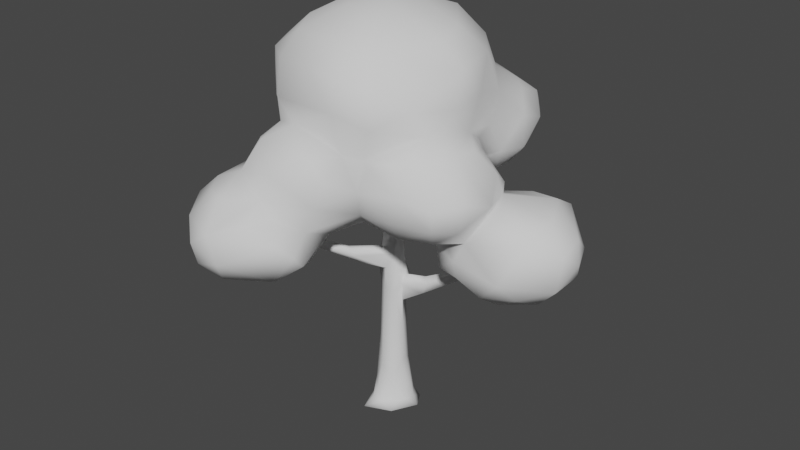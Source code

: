 # Source: tree-bushy.blend  (saved by Blender 2.80.75; exported with 4.5.12 LTS)
import bpy
from mathutils import Matrix  # noqa: F401  (used for matrix-valued properties, if any)

bpy.ops.wm.read_factory_settings(use_empty=True)
scene = bpy.context.scene
scene.name = 'Scene'

# ---- world
world_world = bpy.data.worlds.new('World'); scene.world = world_world
world_world.color = (0.05088, 0.05088, 0.05088)
world_world.use_sun_shadow = False
world_world.sun_shadow_jitter_overblur = 0.0

# ---- meshes
me_cylinder = bpy.data.meshes.new('Cylinder')
me_cylinder.from_pydata([(0.02956, 0.7438, -0.1496), (0.512, 0.4819, -0.1499), (0.2619, 0.498, 0.04858), (0.7348, 0.08638, -0.1499), (0.5355, 0.1712, 0.02946), (0.3853, -0.5681, -0.148), (0.5135, -0.1146, 0.04375), (0.1904, -0.3528, 0.6574), (-0.104, -0.5139, 0.3644), (-0.3204, -0.309, 0.5505), (-0.4064, 0.5427, -0.1497), (-0.06726, 0.3035, 2.9), (-0.289, -0.1868, 1.847), (0.3442, -0.0445, 3.013), (-0.236, 0.206, 2.963), (0.1834, 0.259, 5.869), (-0.06325, 0.2551, 5.88), (0.1943, 0.04382, 5.95), (0.06167, 0.0517, 8.555), (0.05806, -0.06435, 8.549), (-0.05772, -0.0546, 8.584), (-0.3671, -0.02291, 5.214), (-0.3457, 0.1239, 5.334), (0.1172, -0.2624, 5.102), (-0.2729, 0.2241, 5.211), (0.3919, -0.1468, 3.537), (-0.2447, 0.2369, 3.827), (0.04577, -0.3473, 3.969), (0.3372, 0.2927, 3.55), (-0.1052, -0.2664, 3.881), (-0.3455, -0.2109, 4.18), (0.9198, 0.1821, 3.377), (0.9639, 0.3091, 3.749), (2.779, 0.2821, 4.785), (-0.2786, -0.1518, 4.362), (-0.3121, 0.1207, 4.218), (0.009408, -0.3688, 4.438), (-0.1911, -0.2407, 4.482), (-0.4961, -1.011, 4.586), (-0.661, -0.8583, 4.52), (-1.545, -2.578, 5.406), (-0.1344, 0.3435, 4.234), (-1.756, 1.965, 5.033), (-1.321, 1.684, 4.742), (-0.2707, -0.06065, 4.89), (0.2512, -0.1585, 4.888), (-0.2867, 0.04388, 4.826), (0.1321, 0.2922, 4.047), (1.303, -0.5979, 6.096), (1.031, -0.4726, 5.886), (0.7533, -0.5227, 5.668), (1.548, -0.7557, 6.696), (-1.06, 0.4128, 5.638), (-1.815, 0.8868, 6.712), (-0.09673, 0.2181, 6.178), (0.3439, 1.08, 6.44), (0.2406, 1.072, 6.407), (0.4283, 1.719, 7.136), (-0.06231, 0.5947, 0.06082), (0.4083, -0.3245, 0.0536), (0.05849, -0.586, 0.04398), (-0.3023, -0.8559, -0.148), (-0.2294, -0.5878, 0.05123), (-0.4731, -0.2282, 0.01033), (-0.4223, -0.05985, 0.5171), (-0.6818, 0.1189, -0.1495), (-0.4152, 0.1529, 0.5281), (-0.4002, 0.3576, 0.03458), (-0.2299, 0.3926, 0.5187), (0.296, 0.2435, 1.131), (-0.06486, -0.3783, 1.104), (0.04068, 0.4552, 0.5471), (0.3474, -0.114, 1.113), (0.3599, 0.07427, 1.25), (0.2189, 0.2688, 2.315), (0.2167, 0.201, 3.283), (0.2882, 0.04549, 3.013), (0.3546, -0.06371, 2.301), (0.2107, -0.1127, 5.391), (0.07453, -0.2254, 5.319), (-0.1308, -0.1843, 5.718), (-0.2017, -0.01562, 5.704), (0.191, 0.08636, 5.46), (-0.2236, -0.1138, 5.304), (-0.2852, 0.08856, 3.377), (0.1569, -0.2357, 3.232), (0.07828, 0.1806, 5.415), (-0.162, 0.2841, 3.449), (-0.0558, -0.2782, 3.402), (0.1013, 0.1254, 6.885), (-0.05592, 0.06763, 8.533), (0.2395, 0.09346, 4.917), (-0.2178, 0.06818, 5.428), (-0.1167, 0.184, 5.444), (-0.1238, -0.2091, 4.776), (-0.01326, 0.2478, 4.91), (0.2587, -0.1588, 5.344), (0.2842, -0.1732, 3.768), (-0.6877, 0.5975, 4.415), (-0.6298, -0.9711, 4.614), (1.213, 0.363, 3.709), (-0.275, -0.1611, 3.465), (0.03396, 0.3169, 3.577), (0.3704, 0.04271, 3.744), (-0.1925, 0.427, 3.824), (1.043, 0.0004627, 3.698), (1.546, 0.1162, 4.077), (1.503, 0.2681, 4.093), (0.8891, 0.112, 3.811), (0.9101, 0.01301, 3.379), (2.527, 0.3995, 4.592), (2.905, 0.2919, 5.007), (2.95, 0.3917, 5.033), (2.657, 0.4232, 4.821), (2.062, 0.2192, 4.145), (0.2629, 0.1556, 3.91), (0.1686, -0.1837, 4.339), (-0.2294, 0.1366, 4.452), (-0.1646, -0.2331, 4.576), (0.3001, -0.02604, 3.896), (-0.3112, -0.02389, 4.197), (-0.2496, 0.1529, 4.334), (-0.4252, -0.9896, 4.395), (-0.4459, -0.8289, 4.169), (-0.612, -0.7788, 4.251), (-1.507, -2.46, 5.263), (-1.466, -2.243, 5.147), (-1.723, -2.704, 5.506), (-1.334, 1.381, 4.669), (-1.287, 1.439, 4.582), (-0.6824, 0.7268, 4.504), (-0.5977, 0.832, 4.475), (-0.6636, 0.6205, 4.125), (-0.5694, 0.7117, 4.071), (-0.2252, 0.5218, 4.021), (-1.705, 2.029, 5.018), (-1.601, 1.928, 5.014), (0.2841, 0.001449, 4.451), (-0.02836, 0.2779, 4.519), (0.6608, -0.3098, 5.537), (-0.9173, 0.2751, 5.568), (1.025, -0.7008, 5.831), (1.105, -0.5963, 5.732), (0.2848, 0.01467, 5.152), (0.2535, -0.01578, 4.887), (0.084, -0.1689, 4.839), (1.486, -0.8457, 6.67), (1.472, -0.748, 6.639), (1.402, -0.8308, 6.375), (-1.125, 0.5053, 5.986), (-0.6787, 0.2268, 5.525), (-0.7983, 0.4176, 5.508), (-0.2895, 0.1383, 4.92), (-1.791, 0.8891, 6.794), (-1.915, 1.004, 6.928), (-0.01137, 0.1568, 6.894), (0.1785, 0.1252, 6.14), (0.08606, 0.1566, 6.175), (0.223, 1.039, 6.585), (0.3668, 1.089, 6.592), (0.06666, 0.3304, 5.776), (0.1992, 0.3194, 6.126), (0.08447, 0.32, 6.163), (0.4828, 1.91, 7.48), (0.5329, 1.884, 7.449), (0.5065, 1.702, 7.165), (0.02713, -0.03378, -0.1509), (-7.246e-07, -1.118e-08, 8.761), (-0.4441, 0.1034, 0.009376)], [(63, 168), (67, 168)], [(0, 2, 1), (4, 3, 1), (59, 7, 60), (60, 61, 5), (8, 62, 60), (9, 63, 62), (62, 63, 61), (65, 168, 66, 67), (67, 10, 65), (68, 58, 67), (58, 0, 10), (73, 77, 72), (77, 76, 13), (70, 12, 9), (8, 7, 70), (4, 69, 73), (64, 12, 84), (88, 101, 12), (156, 89, 17), (96, 79, 23), (96, 78, 79), (79, 80, 94), (95, 93, 86), (93, 16, 160), (94, 83, 21), (89, 90, 18), (157, 54, 155), (80, 20, 83), (17, 19, 78), (78, 19, 79), (54, 81, 90), (86, 82, 91), (91, 82, 143), (23, 79, 94), (94, 140, 44), (21, 140, 94), (96, 50, 139), (46, 44, 52), (139, 49, 143), (103, 32, 28), (108, 107, 32), (84, 101, 26), (11, 102, 74), (14, 84, 87), (84, 26, 87), (88, 27, 29), (87, 26, 104), (87, 104, 102), (101, 29, 30), (32, 113, 100), (76, 31, 109), (109, 31, 114), (108, 106, 107), (28, 100, 75), (110, 113, 112), (109, 114, 33), (107, 113, 32), (111, 112, 113), (31, 110, 114), (114, 110, 33), (97, 119, 116), (30, 120, 101), (27, 97, 116), (102, 47, 28), (132, 129, 133), (34, 30, 39), (35, 132, 26), (98, 128, 35), (35, 128, 132), (29, 123, 124), (124, 123, 126), (116, 122, 27), (27, 122, 123), (125, 40, 127), (125, 127, 126), (38, 40, 122), (129, 135, 43), (130, 42, 98), (121, 131, 130), (121, 41, 131), (130, 131, 136), (41, 43, 136), (129, 42, 135), (115, 137, 119), (36, 116, 145), (5, 3, 6, 59), (35, 117, 121), (117, 46, 152), (145, 94, 118), (115, 91, 137), (47, 91, 115), (137, 91, 144), (121, 138, 41), (117, 152, 138), (50, 146, 147), (142, 48, 148), (143, 48, 144), (51, 146, 148), (142, 148, 141), (50, 147, 49), (49, 51, 48), (46, 52, 152), (22, 150, 21), (24, 152, 151), (53, 153, 154), (149, 153, 150), (140, 53, 52), (162, 158, 16), (15, 17, 82), (159, 165, 164), (156, 15, 161), (15, 55, 159), (160, 56, 55), (157, 162, 54), (0, 58, 2), (58, 71, 2), (1, 2, 4), (3, 4, 6), (66, 168, 65, 63, 64), (59, 6, 7), (59, 60, 5), (60, 7, 8), (60, 62, 61), (8, 9, 62), (63, 9, 64), (63, 65, 61), (71, 68, 11), (67, 66, 68), (10, 67, 58), (68, 71, 58), (0, 166, 10), (1, 166, 0), (3, 166, 1), (5, 166, 3), (61, 166, 5), (72, 6, 4, 73), (10, 166, 65), (66, 14, 68), (64, 9, 12), (9, 8, 70), (6, 72, 7), (2, 71, 69), (71, 11, 74), (71, 74, 69), (78, 96, 143, 82), (4, 2, 69), (85, 7, 72, 77), (82, 17, 78), (66, 64, 84), (12, 101, 84), (25, 85, 77, 13), (85, 88, 70, 7), (14, 66, 84), (74, 77, 73, 69), (75, 76, 77, 74), (83, 92, 22, 21), (11, 68, 14), (70, 88, 12), (89, 18, 17), (15, 82, 86, 160), (92, 83, 81), (93, 24, 22, 92), (81, 16, 93, 92), (89, 156, 157, 155), (95, 24, 93), (86, 93, 160), (94, 80, 83), (155, 54, 90), (81, 83, 20), (20, 80, 79, 19), (155, 90, 89), (97, 27, 85, 25), (90, 167, 18), (20, 167, 90), (19, 167, 20), (18, 167, 19), (19, 17, 18), (90, 81, 20), (152, 24, 95), (91, 47, 86), (145, 23, 94), (96, 23, 50), (44, 140, 52), (96, 139, 143), (139, 50, 49), (103, 108, 32), (102, 28, 75, 74), (109, 105, 25, 13), (88, 85, 27), (76, 75, 31), (75, 100, 31), (11, 87, 102), (11, 14, 87), (101, 88, 29), (100, 113, 110), (107, 106, 111), (105, 108, 103, 25), (13, 76, 109), (33, 111, 105, 109), (108, 105, 106), (28, 32, 100), (33, 112, 111), (33, 110, 112), (107, 111, 113), (106, 105, 111), (119, 97, 25, 103), (31, 100, 110), (120, 35, 26, 101), (103, 115, 119), (47, 102, 104, 134), (30, 34, 120), (115, 103, 28, 47), (134, 41, 47), (26, 132, 133), (132, 128, 129), (38, 36, 37, 99), (40, 38, 99, 127), (126, 123, 125), (39, 99, 37, 34), (30, 29, 124), (122, 116, 36, 38), (126, 127, 30, 124), (29, 27, 123), (99, 39, 127), (39, 30, 127), (40, 125, 123, 122), (98, 35, 121, 130), (130, 136, 42), (144, 45, 116, 137), (41, 134, 43), (104, 133, 134), (104, 26, 133), (133, 129, 43), (134, 133, 43), (135, 42, 136), (131, 41, 136), (43, 135, 136), (129, 128, 42), (98, 42, 128), (116, 119, 137), (117, 35, 120, 34), (44, 46, 117, 34), (86, 47, 138, 95), (145, 116, 45), (47, 41, 138), (118, 37, 36, 145), (94, 44, 34, 118), (121, 117, 138), (138, 152, 95), (34, 37, 118), (142, 141, 145, 45), (148, 48, 51), (91, 143, 144), (143, 49, 48), (148, 146, 50, 141), (45, 144, 142), (142, 144, 48), (23, 145, 141), (50, 23, 141), (146, 51, 147), (151, 150, 22, 24), (49, 147, 51), (153, 149, 154), (53, 154, 152, 52), (150, 151, 149), (21, 150, 140), (151, 152, 154), (53, 140, 150, 153), (149, 151, 154), (162, 157, 156, 161), (16, 81, 54), (54, 162, 16), (16, 158, 56), (160, 16, 56), (15, 156, 17), (159, 55, 165), (158, 159, 164), (159, 158, 162, 161), (164, 165, 57, 163), (161, 15, 159), (15, 160, 55), (57, 56, 158, 163), (158, 164, 163), (57, 165, 55, 56), (166, 61, 65)])
me_cylinder.polygons.foreach_set('use_smooth', [True] * 285)
_uv = me_cylinder.uv_layers.new(name='UVMap')
_uv.uv.foreach_set('vector', [0.9956, 0.5, 0.9188, 0.739, 0.8756, 0.5, 0.7969, 0.7414, 0.7741, 0.5, 0.8756, 0.5, 0.6441, 0.7396, 0.5868, 0.9475, 0.5185, 0.7396, 0.5185, 0.7396, 0.4453, 0.5, 0.6211, 0.5, 0.4658, 0.9167, 0.4319, 0.7396, 0.5185, 0.7396, 0.3669, 0.9441, 0.316, 0.6527, 0.4319, 0.7396, 0.4319, 0.7396, 0.316, 0.6527, 0.4453, 0.5, 0.222, 0.5392, 0.2106, 0.7392, 0.1992, 0.9392, 0.1368, 0.7396, 0.1368, 0.7396, 0.1053, 0.5, 0.222, 0.5392, 0.0877, 0.9362, 0.01901, 0.7396, 0.1368, 0.7396, 0.01901, 0.7396, 4.47e-08, 0.5, 0.1053, 0.5, 0.7778, 0.9945, 0.7093, 1.0, 0.6967, 0.9927, 0.7093, 1.0, 0.7481, 1.0, 0.6667, 1.0, 0.4644, 0.9927, 0.3452, 1.0, 0.3669, 0.9441, 0.4658, 0.9167, 0.5868, 0.9475, 0.4644, 0.9927, 0.7969, 0.7414, 0.8483, 0.9926, 0.7778, 0.9945, 0.2778, 0.9406, 0.3452, 1.0, 0.2047, 1.0, 0.4783, 1.0, 0.3516, 1.0, 0.3452, 1.0, 0.937, 1.0, 0.9052, 1.0, 0.8276, 1.0, 0.6608, 1.0, 0.5618, 1.0, 0.5488, 1.0, 0.6608, 1.0, 0.6899, 1.0, 0.5618, 1.0, 0.5618, 1.0, 0.4388, 1.0, 0.4193, 1.0, 0.02704, 1.0, 0.09752, 1.0, 4.47e-08, 1.0, 0.09752, 1.0, 0.1267, 1.0, 0.02015, 1.0, 0.4193, 1.0, 0.3174, 1.0, 0.3006, 1.0, 0.9052, 1.0, 1.0, 1.0, 0.876, 1.0, 0.02298, 1.0, 0.1117, 1.0, 0.0311, 1.0, 0.4388, 1.0, 0.3695, 1.0, 0.3174, 1.0, 0.8276, 1.0, 0.6402, 1.0, 0.6899, 1.0, 0.6899, 1.0, 0.6402, 1.0, 0.5618, 1.0, 0.1117, 1.0, 0.2247, 1.0, 0.1038, 1.0, 0.9568, 1.0, 0.8168, 1.0, 0.8148, 1.0, 0.8148, 1.0, 0.8168, 1.0, 0.7772, 1.0, 0.5488, 1.0, 0.5618, 1.0, 0.4193, 1.0, 0.4193, 1.0, 0.3277, 1.0, 0.3014, 1.0, 0.3006, 1.0, 0.3277, 1.0, 0.4193, 1.0, 0.6608, 1.0, 0.6018, 1.0, 0.6943, 1.0, 0.2024, 1.0, 0.3014, 1.0, 0.28, 1.0, 0.6943, 1.0, 0.7403, 1.0, 0.7772, 1.0, 0.7739, 1.0, 0.8633, 1.0, 0.9068, 1.0, 0.7547, 1.0, 0.8005, 1.0, 0.8633, 1.0, 0.2047, 1.0, 0.3516, 1.0, 0.1548, 1.0, 1.0, 1.0, 0.9749, 1.0, 0.8775, 1.0, 0.1297, 1.0, 0.2047, 1.0, 0.07447, 1.0, 0.2047, 1.0, 0.1548, 1.0, 0.07447, 1.0, 0.4783, 1.0, 0.5273, 1.0, 0.4444, 1.0, 0.07447, 1.0, 0.1548, 1.0, 0.02998, 1.0, 0.07447, 1.0, 0.02998, 1.0, 4.47e-08, 1.0, 0.3516, 1.0, 0.4285, 1.0, 0.3253, 1.0, 0.8633, 1.0, 0.8668, 1.0, 0.889, 1.0, 0.7481, 1.0, 0.8002, 1.0, 0.7042, 1.0, 0.7042, 1.0, 0.8002, 1.0, 0.7397, 1.0, 0.7547, 1.0, 0.7107, 1.0, 0.8005, 1.0, 0.9068, 1.0, 0.889, 1.0, 0.8558, 1.0, 0.8442, 1.0, 0.8668, 1.0, 0.7973, 1.0, 0.7042, 1.0, 0.7397, 1.0, 0.7532, 1.0, 0.8005, 1.0, 0.8668, 1.0, 0.8633, 1.0, 0.7187, 1.0, 0.7973, 1.0, 0.8668, 1.0, 0.8002, 1.0, 0.8442, 1.0, 0.7397, 1.0, 0.7397, 1.0, 0.8442, 1.0, 0.7532, 1.0, 0.6505, 1.0, 0.7224, 1.0, 0.6587, 1.0, 0.3333, 1.0, 0.2778, 1.0, 0.3516, 1.0, 0.5273, 1.0, 0.6505, 1.0, 0.6587, 1.0, 0.9749, 1.0, 0.9116, 1.0, 0.8889, 1.0, 0.1818, 1.0, 0.1193, 1.0, 0.09002, 1.0, 0.3182, 1.0, 0.3253, 1.0, 0.3494, 1.0, 0.2352, 1.0, 0.1818, 1.0, 0.1548, 1.0, 0.2064, 1.0, 0.2224, 1.0, 0.2352, 1.0, 0.2352, 1.0, 0.2224, 1.0, 0.1818, 1.0, 0.4285, 1.0, 0.4652, 1.0, 0.3585, 1.0, 0.3585, 1.0, 0.4652, 1.0, 0.3829, 1.0, 0.6587, 1.0, 0.5491, 1.0, 0.5273, 1.0, 0.5273, 1.0, 0.5491, 1.0, 0.4652, 1.0, 0.4514, 1.0, 0.4736, 1.0, 0.4626, 1.0, 0.4514, 1.0, 0.4626, 1.0, 0.3829, 1.0, 0.5072, 1.0, 0.4736, 1.0, 0.5491, 1.0, 0.1193, 1.0, 0.04398, 1.0, 0.01548, 1.0, 0.1457, 1.0, 0.1387, 1.0, 0.2064, 1.0, 0.1081, 1.0, 0.05556, 1.0, 0.1457, 1.0, 0.1081, 1.0, 4.47e-08, 1.0, 0.05556, 1.0, 0.1457, 1.0, 0.05556, 1.0, 0.08804, 1.0, 1.0, 1.0, 1.0, 1.0, 1.0, 1.0, 0.1193, 1.0, 0.1387, 1.0, 0.04398, 1.0, 0.8168, 1.0, 0.749, 1.0, 0.7224, 1.0, 0.5207, 1.0, 0.6587, 1.0, 0.543, 1.0, 0.6211, 0.5, 0.7741, 0.5, 0.721, 0.7487, 0.6441, 0.7396, 0.2352, 1.0, 0.1602, 1.0, 0.1081, 1.0, 0.1602, 1.0, 0.2024, 1.0, 0.1176, 1.0, 0.543, 1.0, 0.4193, 1.0, 0.4048, 1.0, 0.8162, 1.0, 0.8148, 1.0, 0.7778, 1.0, 0.9116, 1.0, 0.8148, 1.0, 0.8162, 1.0, 0.7778, 1.0, 0.8148, 1.0, 0.7778, 1.0, 0.1081, 1.0, 0.007423, 1.0, 4.47e-08, 1.0, 0.1602, 1.0, 0.1176, 1.0, 0.007423, 1.0, 0.6018, 1.0, 0.6046, 1.0, 0.6955, 1.0, 0.666, 1.0, 0.7483, 1.0, 0.6051, 1.0, 0.7772, 1.0, 0.7483, 1.0, 0.758, 1.0, 0.7067, 1.0, 0.6046, 1.0, 0.6051, 1.0, 0.666, 1.0, 0.6051, 1.0, 0.5627, 1.0, 0.6018, 1.0, 0.6955, 1.0, 0.7403, 1.0, 0.7403, 1.0, 0.7067, 1.0, 0.7483, 1.0, 0.2024, 1.0, 0.28, 1.0, 0.1176, 1.0, 0.2009, 1.0, 0.2388, 1.0, 0.3006, 1.0, 0.1067, 1.0, 0.1176, 1.0, 0.1237, 1.0, 0.2054, 1.0, 0.2241, 1.0, 0.2504, 1.0, 0.2228, 1.0, 0.2241, 1.0, 0.2388, 1.0, 0.3277, 1.0, 0.2054, 1.0, 0.28, 1.0, 0.03476, 1.0, 0.06095, 1.0, 0.1267, 1.0, 0.8859, 1.0, 0.8276, 1.0, 0.8168, 1.0, 0.9148, 1.0, 0.9361, 1.0, 0.9446, 1.0, 0.937, 1.0, 0.8859, 1.0, 0.93, 1.0, 0.8859, 1.0, 0.9213, 1.0, 0.9148, 1.0, 0.9777, 1.0, 1.0, 1.0, 0.9213, 1.0, 0.02298, 1.0, 0.03476, 1.0, 0.1288, 1.0, 0.9956, 0.5, 1.0, 0.7396, 0.9188, 0.739, 1.0, 0.7396, 0.9916, 0.9428, 0.9188, 0.739, 0.8756, 0.5, 0.9188, 0.739, 0.7969, 0.7414, 0.7741, 0.5, 0.7969, 0.7414, 0.721, 0.7487, 0.1992, 0.9392, 0.2106, 0.7392, 0.222, 0.5392, 0.316, 0.6527, 0.2778, 0.9406, 0.6441, 0.7396, 0.721, 0.7487, 0.5868, 0.9475, 0.6441, 0.7396, 0.5185, 0.7396, 0.6211, 0.5, 0.5185, 0.7396, 0.5868, 0.9475, 0.4658, 0.9167, 0.5185, 0.7396, 0.4319, 0.7396, 0.4453, 0.5, 0.4658, 0.9167, 0.3669, 0.9441, 0.4319, 0.7396, 0.316, 0.6527, 0.3669, 0.9441, 0.2778, 0.9406, 0.316, 0.6527, 0.222, 0.5392, 0.4453, 0.5, 4.47e-08, 0.9428, 0.0877, 0.9362, 0.03161, 1.0, 0.1368, 0.7396, 0.1992, 0.9392, 0.0877, 0.9362, 0.1053, 0.5, 0.1368, 0.7396, 0.01901, 0.7396, 0.0877, 0.9362, 4.47e-08, 0.9428, 0.01901, 0.7396, 0.756, 0.4878, 0.75, 0.25, 0.6038, 0.4368, 0.9141, 0.4168, 0.75, 0.25, 0.756, 0.4878, 0.9854, 0.2863, 0.75, 0.25, 0.9141, 0.4168, 0.9063, 0.08674, 0.75, 0.25, 0.9854, 0.2863, 0.6703, 0.02744, 0.75, 0.25, 0.9063, 0.08674, 0.6967, 0.9927, 0.721, 0.7487, 0.7969, 0.7414, 0.7778, 0.9945, 0.6038, 0.4368, 0.75, 0.25, 0.5164, 0.2916, 0.1992, 0.9392, 0.1297, 1.0, 0.0877, 0.9362, 0.2778, 0.9406, 0.3669, 0.9441, 0.3452, 1.0, 0.3669, 0.9441, 0.4658, 0.9167, 0.4644, 0.9927, 0.721, 0.7487, 0.6967, 0.9927, 0.5868, 0.9475, 0.9188, 0.739, 0.9916, 0.9428, 0.8483, 0.9926, 0.9916, 0.9428, 1.0, 1.0, 0.8775, 1.0, 0.9916, 0.9428, 0.8775, 1.0, 0.8483, 0.9926, 0.6899, 1.0, 0.6608, 1.0, 0.7772, 1.0, 0.8168, 1.0, 0.7969, 0.7414, 0.9188, 0.739, 0.8483, 0.9926, 0.551, 1.0, 0.5868, 0.9475, 0.6967, 0.9927, 0.7093, 1.0, 0.8168, 1.0, 0.8276, 1.0, 0.6899, 1.0, 0.1992, 0.9392, 0.2778, 0.9406, 0.2047, 1.0, 0.3452, 1.0, 0.3516, 1.0, 0.2047, 1.0, 0.6458, 1.0, 0.551, 1.0, 0.7093, 1.0, 0.6667, 1.0, 0.551, 1.0, 0.4783, 1.0, 0.4644, 0.9927, 0.5868, 0.9475, 0.1297, 1.0, 0.1992, 0.9392, 0.2047, 1.0, 0.8775, 1.0, 0.7093, 1.0, 0.7778, 0.9945, 0.8483, 0.9926, 0.8558, 1.0, 0.7481, 1.0, 0.7093, 1.0, 0.8775, 1.0, 0.3174, 1.0, 0.2024, 1.0, 0.2009, 1.0, 0.3006, 1.0, 0.03161, 1.0, 0.0877, 0.9362, 0.1297, 1.0, 0.4644, 0.9927, 0.4783, 1.0, 0.3452, 1.0, 0.9052, 1.0, 0.876, 1.0, 0.8276, 1.0, 0.8859, 1.0, 0.8168, 1.0, 0.9568, 1.0, 0.9777, 1.0, 0.2024, 1.0, 0.3174, 1.0, 0.2247, 1.0, 0.09752, 1.0, 0.1067, 1.0, 0.2009, 1.0, 0.2024, 1.0, 0.2247, 1.0, 0.1267, 1.0, 0.09752, 1.0, 0.2024, 1.0, 0.9052, 1.0, 0.937, 1.0, 1.0, 1.0, 1.0, 1.0, 0.02704, 1.0, 0.1067, 1.0, 0.09752, 1.0, 4.47e-08, 1.0, 0.09752, 1.0, 0.02015, 1.0, 0.4193, 1.0, 0.4388, 1.0, 0.3174, 1.0, 0.0311, 1.0, 0.1117, 1.0, 0.1038, 1.0, 0.2247, 1.0, 0.3174, 1.0, 0.3695, 1.0, 0.3695, 1.0, 0.4388, 1.0, 0.5618, 1.0, 0.6402, 1.0, 1.0, 1.0, 1.0, 1.0, 0.9052, 1.0, 0.6505, 1.0, 0.5273, 1.0, 0.551, 1.0, 0.6458, 1.0, 0.1315, 0.4272, 0.25, 0.25, 0.3998, 0.4018, 0.1089, 0.1211, 0.25, 0.25, 0.1315, 0.4272, 0.4151, 0.1147, 0.25, 0.25, 0.1089, 0.1211, 0.3998, 0.4018, 0.25, 0.25, 0.4151, 0.1147, 0.6402, 1.0, 0.8276, 1.0, 0.876, 1.0, 0.1038, 1.0, 0.2247, 1.0, 0.3695, 1.0, 0.1176, 1.0, 0.1067, 1.0, 0.02704, 1.0, 0.8148, 1.0, 0.9116, 1.0, 0.9568, 1.0, 0.543, 1.0, 0.5488, 1.0, 0.4193, 1.0, 0.6608, 1.0, 0.5488, 1.0, 0.6018, 1.0, 0.3014, 1.0, 0.3277, 1.0, 0.28, 1.0, 0.6608, 1.0, 0.6943, 1.0, 0.7772, 1.0, 0.6943, 1.0, 0.6018, 1.0, 0.7403, 1.0, 0.7739, 1.0, 0.7547, 1.0, 0.8633, 1.0, 0.9749, 1.0, 0.9068, 1.0, 0.8558, 1.0, 0.8775, 1.0, 0.7042, 1.0, 0.6728, 1.0, 0.6458, 1.0, 0.6667, 1.0, 0.4783, 1.0, 0.551, 1.0, 0.5273, 1.0, 0.7481, 1.0, 0.8558, 1.0, 0.8002, 1.0, 0.8558, 1.0, 0.889, 1.0, 0.8002, 1.0, 0.03161, 1.0, 0.07447, 1.0, 4.47e-08, 1.0, 0.03161, 1.0, 0.1297, 1.0, 0.07447, 1.0, 0.3516, 1.0, 0.4533, 1.0, 0.4285, 1.0, 0.889, 1.0, 0.8668, 1.0, 0.8442, 1.0, 0.8005, 1.0, 0.7107, 1.0, 0.7187, 1.0, 0.6728, 1.0, 0.7547, 1.0, 0.7739, 1.0, 0.6458, 1.0, 0.6667, 1.0, 0.7481, 1.0, 0.7042, 1.0, 0.7532, 1.0, 0.7187, 1.0, 0.6728, 1.0, 0.7042, 1.0, 0.7547, 1.0, 0.6728, 1.0, 0.7107, 1.0, 0.9068, 1.0, 0.8633, 1.0, 0.889, 1.0, 0.7532, 1.0, 0.7973, 1.0, 0.7187, 1.0, 0.7532, 1.0, 0.8442, 1.0, 0.7973, 1.0, 0.8005, 1.0, 0.7187, 1.0, 0.8668, 1.0, 0.7107, 1.0, 0.6728, 1.0, 0.7187, 1.0, 0.7224, 1.0, 0.6505, 1.0, 0.6458, 1.0, 0.7739, 1.0, 0.8002, 1.0, 0.889, 1.0, 0.8442, 1.0, 0.2778, 1.0, 0.2222, 1.0, 0.2222, 1.0, 0.3516, 1.0, 0.7739, 1.0, 0.8168, 1.0, 0.7224, 1.0, 0.9116, 1.0, 0.9749, 1.0, 1.0, 1.0, 1.0, 1.0, 0.3333, 1.0, 0.3333, 1.0, 0.2778, 1.0, 0.8168, 1.0, 0.7739, 1.0, 0.9068, 1.0, 0.9116, 1.0, 1.0, 1.0, 1.0, 1.0, 0.9116, 1.0, 0.1548, 1.0, 0.1818, 1.0, 0.09002, 1.0, 0.1818, 1.0, 0.2224, 1.0, 0.1193, 1.0, 0.5072, 1.0, 0.5207, 1.0, 0.4124, 1.0, 0.4145, 1.0, 0.4736, 1.0, 0.5072, 1.0, 0.4145, 1.0, 0.4626, 1.0, 0.3829, 1.0, 0.4652, 1.0, 0.4514, 1.0, 0.3494, 1.0, 0.4145, 1.0, 0.4124, 1.0, 0.3182, 1.0, 0.3253, 1.0, 0.4285, 1.0, 0.3585, 1.0, 0.5491, 1.0, 0.6587, 1.0, 0.5207, 1.0, 0.5072, 1.0, 0.3829, 1.0, 0.4626, 1.0, 0.3253, 1.0, 0.3585, 1.0, 0.4285, 1.0, 0.5273, 1.0, 0.4652, 1.0, 0.4145, 1.0, 0.3494, 1.0, 0.4626, 1.0, 0.3494, 1.0, 0.3253, 1.0, 0.4626, 1.0, 0.4736, 1.0, 0.4514, 1.0, 0.4652, 1.0, 0.5491, 1.0, 0.2064, 1.0, 0.2352, 1.0, 0.1081, 1.0, 0.1457, 1.0, 0.1457, 1.0, 0.08804, 1.0, 0.1387, 1.0, 0.758, 1.0, 0.6362, 1.0, 0.6587, 1.0, 0.749, 1.0, 1.0, 1.0, 1.0, 1.0, 1.0, 1.0, 0.02998, 1.0, 0.09002, 1.0, 4.47e-08, 1.0, 0.02998, 1.0, 0.1548, 1.0, 0.09002, 1.0, 0.09002, 1.0, 0.1193, 1.0, 0.01548, 1.0, 4.47e-08, 1.0, 0.09002, 1.0, 0.01548, 1.0, 0.04398, 1.0, 0.1387, 1.0, 0.08804, 1.0, 0.05556, 1.0, 4.47e-08, 1.0, 0.08804, 1.0, 1.0, 1.0, 1.0, 1.0, 1.0, 1.0, 0.1193, 1.0, 0.2224, 1.0, 0.1387, 1.0, 0.2064, 1.0, 0.1387, 1.0, 0.2224, 1.0, 0.6587, 1.0, 0.7224, 1.0, 0.749, 1.0, 0.1602, 1.0, 0.2352, 1.0, 0.2778, 1.0, 0.3182, 1.0, 0.3014, 1.0, 0.2024, 1.0, 0.1602, 1.0, 0.3182, 1.0, 0.9568, 1.0, 0.9116, 1.0, 1.0, 1.0, 1.0, 1.0, 0.543, 1.0, 0.6587, 1.0, 0.6362, 1.0, 0.9116, 1.0, 1.0, 1.0, 1.0, 1.0, 0.4048, 1.0, 0.4124, 1.0, 0.5207, 1.0, 0.543, 1.0, 0.4193, 1.0, 0.3014, 1.0, 0.3182, 1.0, 0.4048, 1.0, 0.1081, 1.0, 0.1602, 1.0, 0.007423, 1.0, 0.007423, 1.0, 0.1176, 1.0, 0.02704, 1.0, 0.3182, 1.0, 0.4124, 1.0, 0.4048, 1.0, 0.666, 1.0, 0.5627, 1.0, 0.543, 1.0, 0.6362, 1.0, 0.6051, 1.0, 0.7483, 1.0, 0.7067, 1.0, 0.8148, 1.0, 0.7772, 1.0, 0.758, 1.0, 0.7772, 1.0, 0.7403, 1.0, 0.7483, 1.0, 0.6051, 1.0, 0.6046, 1.0, 0.6018, 1.0, 0.5627, 1.0, 0.6362, 1.0, 0.758, 1.0, 0.666, 1.0, 0.666, 1.0, 0.758, 1.0, 0.7483, 1.0, 0.5488, 1.0, 0.543, 1.0, 0.5627, 1.0, 0.6018, 1.0, 0.5488, 1.0, 0.5627, 1.0, 0.6046, 1.0, 0.7067, 1.0, 0.6955, 1.0, 0.1237, 1.0, 0.2388, 1.0, 0.2009, 1.0, 0.1067, 1.0, 0.7403, 1.0, 0.6955, 1.0, 0.7067, 1.0, 0.2241, 1.0, 0.2228, 1.0, 0.2504, 1.0, 0.2054, 1.0, 0.2504, 1.0, 0.1176, 1.0, 0.28, 1.0, 0.2388, 1.0, 0.1237, 1.0, 0.2228, 1.0, 0.3006, 1.0, 0.2388, 1.0, 0.3277, 1.0, 0.1237, 1.0, 0.1176, 1.0, 0.2504, 1.0, 0.2054, 1.0, 0.3277, 1.0, 0.2388, 1.0, 0.2241, 1.0, 0.2228, 1.0, 0.1237, 1.0, 0.2504, 1.0, 1.0, 1.0, 1.0, 1.0, 0.937, 1.0, 0.93, 1.0, 0.1111, 1.0, 0.2247, 1.0, 0.1117, 1.0, 0.1288, 1.0, 0.03476, 1.0, 0.1267, 1.0, 0.1267, 1.0, 0.06095, 1.0, 0.03987, 1.0, 0.02015, 1.0, 0.1267, 1.0, 0.03987, 1.0, 0.8859, 1.0, 0.937, 1.0, 0.8276, 1.0, 0.9148, 1.0, 0.9213, 1.0, 0.9361, 1.0, 1.0, 1.0, 0.9148, 1.0, 0.9446, 1.0, 0.9148, 1.0, 1.0, 1.0, 1.0, 1.0, 0.93, 1.0, 0.9446, 1.0, 0.9361, 1.0, 1.0, 1.0, 1.0, 1.0, 0.93, 1.0, 0.8859, 1.0, 0.9148, 1.0, 0.8859, 1.0, 0.9777, 1.0, 0.9213, 1.0, 0.01344, 1.0, 0.03987, 1.0, 0.06095, 1.0, 0.02195, 1.0, 0.06095, 1.0, 4.47e-08, 1.0, 0.02195, 1.0, 1.0, 1.0, 0.9361, 1.0, 0.9213, 1.0, 1.0, 1.0, 0.75, 0.25, 0.4453, 0.5, 0.5164, 0.2916])
me_cylinder.use_remesh_preserve_volume = False
me_cylinder.use_remesh_preserve_attributes = False
me_cylinder.use_mirror_vertex_groups = False
me_cylinder.update()
me_icosphere = bpy.data.meshes.new('Icosphere')
me_icosphere.from_pydata([(-2.44, 0.7418, 0.9116), (-1.849, 2.127, 1.294), (-0.9265, 0.7608, 0.9427), (-2.718, 1.299, 1.745), (-1.022, 2.103, 1.776), (-0.83, 0.6306, 2.512), (-1.468, 2.169, 2.113), (-2.832, -0.6899, 0.5081), (-2.252, -1.184, 0.2973), (-3.345, -0.9757, 0.3912), (-1.593, -1.841, 1.302), (-3.915, -1.104, 1.257), (-2.249, -2.276, 1.891), (-3.925, -1.125, 3.133), (-0.6, -0.7803, 2.691), (-1.32, -1.87, 2.489), (-4.195, -0.8207, 2.634), (-2.27, 1.553, 2.547), (-1.537, -1.396, 3.571), (-2.485, 1.372, 3.359), (-1.885, -1.139, 3.962), (-3.425, -0.8246, 3.775), (-1.899, 0.9215, 3.826), (-4.656, 0.6184, 1.001), (-4.43, -2.471, 0.6048), (-3.333, -3.066, -0.4987), (-3.782, -3.275, 0.1475), (-4.348, -1.301, 0.4911), (-3.427, -0.9737, 0.3329), (-3.96, -1.731, 1.138), (-1.657, -0.4516, 0.3136), (-1.572, 0.1416, 0.9021), (-1.03, 0.2691, 1.339), (-3.141, 0.3016, -0.1404), (-4.28, 0.1419, 0.06187), (-3.754, 2.092, -0.2373), (-2.994, 1.847, 0.5573), (-3.912, 0.7657, -0.6849), (-3.163, 1.202, -0.5623), (-2.517, 1.06, 0.3863), (-3.517, 1.706, 1.334), (-0.6707, 0.8206, 0.4875), (0.03632, -0.9118, -0.5646), (1.18, -0.01237, 0.1155), (0.4273, -1.066, -0.09385), (-0.7259, -0.9489, -0.2389), (-0.9319, 0.6145, 0.1589), (0.3201, 1.138, 0.09434), (0.6666, -0.5467, 0.7785), (0.4194, 0.5039, 0.9026), (-0.08497, -0.2367, 1.123), (-2.625, 0.9203, 0.7064), (-2.871, 0.2749, 0.3909), (-2.19, -0.4803, 0.7671), (-3.601, -0.6719, 1.489), (-2.254, -1.804, 0.2344), (-2.601, -1.282, 0.02891), (-3.431, -2.455, 1.343), (-1.773, -1.955, 1.976), (-3.17, -1.811, 2.136), (-1.28, 1.16, 2.723), (-1.497, 0.9617, 0.6512), (-2.337, 1.911, 1.321), (-2.189, 2.082, 1.67), (-2.569, 1.73, 1.807), (-1.691, 0.5232, 0.7529), (-1.095, 0.3826, 1.171), (-1.966, 1.593, 0.8183), (-2.528, 1.373, 1.096), (-1.318, 2.142, 1.237), (-0.5855, 0.9841, 2.017), (-0.5754, 1.021, 1.385), (-2.263, 1.886, 2.165), (-0.8537, 1.307, 2.351), (-1.177, 1.612, 2.403), (-1.759, 1.839, 2.464), (-0.6716, 1.597, 1.754), (-0.9593, 1.905, 2.098), (-0.708, 0.5576, 1.428), (-1.47, 2.286, 1.623), (-0.971, 1.945, 1.29), (-2.626, 1.599, 1.489), (-0.9628, 1.207, 0.8991), (-1.376, 1.504, 0.8341), (-2.245, 1.196, 0.7343), (-1.687, -1.685, 0.7734), (-3.137, -0.6981, 0.7261), (-1.894, -2.246, 1.537), (-3.73, -1.102, 1.787), (-3.57, -1.874, 1.739), (-2.752, -1.929, 2.25), (-3.205, -2.218, 1.914), (-3.876, -1.377, 1.532), (-2.754, -2.539, 1.523), (-3.686, -0.8485, 0.86), (-2.001, -2.37, 1.056), (-2.599, -0.8419, 0.356), (-2.689, -0.4052, 0.8042), (-1.727, -1.885, 3.218), (-3.365, -1.564, 3.186), (-3.917, 0.4694, 3.254), (-1.939, 1.411, 3.135), (-3.266, -1.26, 3.618), (-2.245, -1.581, 3.729), (-3.812, 0.8233, 2.821), (-2.491, -1.827, 3.275), (-4.068, -0.704, 3.22), (-1.432, 1.055, 3.346), (-2.666, -0.7932, 4.074), (-2.801, 0.2698, 4.113), (-2.061, 0.1506, 4.134), (-1.193, 0.01289, 3.818), (-2.706, 0.6838, 3.956), (-2.241, 1.133, 3.709), (-3.258, 0.8729, 3.656), (-3.005, -0.1888, 4.105), (-3.584, 0.3547, 3.762), (-3.686, -0.2454, 3.615), (-2.145, -0.4433, 4.183), (-1.065, -0.5564, 3.7), (-0.9312, 0.4223, 3.314), (-2.948, 1.438, 2.699), (-3.363, 1.21, 3.013), (-4.289, -0.2777, 2.766), (-1.359, -1.664, 3.086), (-0.8995, -1.383, 2.785), (-0.6889, -0.5321, 3.287), (-3.989, -1.111, 2.24), (-1.917, -2.032, 2.695), (-0.6032, -0.1727, 2.825), (-2.617, 0.00477, 0.8207), (-3.804, -0.5583, 0.9062), (-4.712, 0.2831, 1.165), (-4.46, -0.2908, 1.149), (-4.538, 0.3073, 1.986), (-2.881, -0.4151, 0.7721), (-4.159, 1.308, 1.702), (-4.748, 0.5769, 1.579), (-3.572, 1.346, 1.91), (-4.211, 0.574, 2.253), (-4.259, 0.9682, 2.021), (-4.523, 1.02, 1.556), (-3.286, -0.4231, 0.7188), (-3.832, -1.473, -0.6353), (-2.83, -2.657, 1.057), (-3.826, -2.746, 0.9481), (-3.435, -2.946, 0.992), (-3.273, -2.066, -0.8009), (-3.854, -2.74, -0.5631), (-4.349, -1.964, -0.3696), (-3.248, -1.162, -0.3377), (-2.216, -2.602, 0.1199), (-3.651, -3.265, -0.2205), (-4.566, -2.088, 0.04766), (-4.044, -2.397, 1.02), (-4.283, -1.875, 0.7785), (-3.861, -1.004, 0.2732), (-4.524, -2.072, 0.4846), (-3.391, -3.284, 0.4561), (-2.859, -2.957, 0.6648), (-2.416, -2.798, 0.36), (-2.78, -1.338, -0.2908), (-3.011, -1.089, -0.02407), (-3.989, -1.16, -0.2484), (-4.299, -1.222, 0.02554), (-4.094, -2.996, 0.4638), (-4.418, -2.521, -0.2402), (-4.238, -2.866, 0.01466), (-3.188, -3.295, -0.06487), (-2.2, -2.437, -0.1051), (-2.665, -1.868, -0.5194), (-3.154, -1.599, -0.6972), (-4.012, -2.25, -0.6958), (-2.724, -2.549, -0.5715), (-3.357, -2.648, -0.7583), (-1.054, -1.14, 0.2476), (-0.5905, -1.294, 0.4369), (-1.038, -1.558, 0.4887), (-0.9744, -1.799, 0.901), (-1.85, -1.418, 0.4577), (0.1068, -0.7978, 1.2), (-0.9528, 0.2012, 0.7465), (-0.441, -0.9779, 1.985), (-0.8988, -1.647, 1.908), (-0.6118, -0.4271, 2.192), (-0.3586, -0.5985, 1.976), (-0.5599, -0.1276, 1.768), (-1.158, -1.493, 2.105), (-0.5696, -1.382, 1.926), (-0.08061, -0.4508, 1.613), (-0.1702, -0.0908, 1.274), (-0.8422, -1.883, 1.47), (-0.3283, -1.678, 1.288), (-0.006957, -1.337, 1.396), (-0.5875, 0.2109, 1.277), (-1.563, -0.08466, 0.5043), (-0.3436, -1.642, 0.8998), (-0.1053, -1.316, 0.8374), (-0.04984, -0.6176, 0.9636), (-2.127, -0.768, 0.4596), (-1.474, -1.035, 0.3488), (-3.633, 0.02878, -0.0494), (-3.095, 0.835, -0.4663), (-4.142, 1.786, -0.3461), (-3.16, 1.769, -0.2445), (-2.737, 0.5885, 0.1016), (-4.137, 2.226, 0.09925), (-2.713, 1.608, 0.2937), (-4.885, 1.44, 0.6468), (-3.639, 1.077, -0.7543), (-4.44, 0.4861, -0.3976), (-3.761, 1.706, -0.6066), (-4.968, 0.9644, 0.4156), (-3.649, 2.232, 0.7635), (-2.697, 1.2, 0.9532), (-4.358, 2.07, 0.6856), (-3.693, 2.311, 0.1785), (-4.794, 1.503, 0.005334), (-4.801, 1.097, -0.2395), (-4.807, 0.7219, -0.06549), (-2.63, 1.245, -0.1145), (-4.226, 1.492, -0.5543), (-4.372, 0.8978, -0.5704), (-3.525, 0.5364, -0.5416), (-0.4414, 0.1958, -0.9213), (-0.425, 0.6025, -0.7664), (-0.6053, 0.7809, -0.3392), (-0.756, 0.4573, 0.6714), (-0.1549, -1.095, 0.5274), (0.5779, -0.7683, -0.4585), (0.1505, 0.04562, -0.9656), (-0.3842, -0.565, -0.6982), (0.2503, 0.7005, -0.7455), (1.109, -0.3693, 0.3969), (1.03, 0.218, -0.2819), (-0.3118, -1.08, -0.2109), (0.1879, 1.061, -0.4558), (0.7791, -0.1948, 0.8762), (-0.1365, 0.6707, 0.7844), (1.076, 0.09061, 0.5271), (0.8526, 0.6852, 0.008771), (0.4137, 0.933, 0.613), (-0.05946, 1.064, 0.4718), (-0.3906, 1.022, 0.1868), (-1.111, 0.04628, -0.1014), (-0.3292, -1.144, 0.1352), (0.6542, -0.8341, 0.4588), (0.6053, 0.875, -0.3838), (-0.8983, 0.2998, -0.5353), (-0.9697, -0.7137, 0.01353), (-1.005, -0.4682, -0.3552), (1.067, -0.442, -0.263), (0.6783, 0.2102, -0.6883), (-0.5359, -0.1685, -0.8715), (0.6533, -0.2484, -0.7683), (0.06418, -0.4801, -0.9135), (-1.093, -0.2621, 0.1692), (-0.5939, -0.9437, 0.2971), (-1.007, -0.5128, 0.2141), (-3.283, -0.01808, 0.3202), (-3.869, -0.1258, 0.4611), (-3.015, 1.532, 1.057), (-2.496, 0.5673, 0.9084), (-3.783, 0.8736, 2.347), (-0.8143, 0.3898, 1.977), (-4.201, -0.004804, 2.244), (-3.403, 1.196, 2.35), (-2.232, -2.307, 0.4929), (-3.399, -0.6542, 1.116), (-2.56, 1.475, 2.143), (-2.583, 0.823, 0.9995), (-1.536, -1.736, 1.843), (-1.968, 0.06382, 0.8692), (-1.868, 1.436, 2.701), (-3.224, -1.799, 2.559), (-4.706, 0.03994, 1.58), (-2.921, 1.338, 1.682), (-2.598, -2.597, 0.7472), (-0.9046, 0.2227, 1.769), (-4.267, 1.405, 1.149), (-4.899, 1.036, 0.794), (-4.409, 0.1333, 0.6383), (-0.2413, -0.0366, 1.027), (-3.828, 1.667, 1.268), (-0.7952, -1.204, 2.31), (-4.116, -0.4004, 1.958), (-2.591, 0.356, 0.73), (-4.159, 0.3337, 2.575), (-2.689, 1.089, 1.281), (-3.883, -1.225, 0.7446)], [], [(1, 62, 63), (63, 62, 64), (75, 74, 6), (60, 74, 75), (273, 75, 17), (60, 75, 273), (72, 75, 6), (5, 73, 60), (71, 76, 70), (77, 76, 4), (77, 74, 73), (63, 79, 1), (5, 264, 70), (4, 79, 6), (81, 62, 68), (288, 68, 0), (66, 32, 31), (78, 66, 2), (71, 82, 80), (61, 83, 82), (67, 83, 61), (82, 83, 80), (84, 61, 65, 0), (80, 83, 69), (67, 62, 1), (65, 272, 0), (0, 272, 262), (61, 82, 2), (61, 2, 65), (267, 85, 95), (95, 85, 10), (86, 135, 7), (7, 135, 97), (59, 89, 91), (91, 90, 59), (90, 91, 12), (90, 12, 58), (29, 92, 11), (29, 89, 92), (57, 93, 91), (271, 58, 10), (9, 94, 86), (57, 89, 29), (93, 87, 12), (277, 95, 144), (267, 95, 277), (199, 96, 7), (8, 199, 179), (55, 8, 179), (56, 8, 55), (121, 266, 122), (269, 121, 17), (98, 18, 103), (13, 102, 21), (116, 100, 117), (110, 118, 111), (107, 22, 120), (113, 112, 22), (109, 112, 114), (114, 116, 109), (108, 115, 21), (115, 117, 21), (13, 21, 106), (118, 108, 20), (20, 108, 103), (98, 103, 105), (5, 120, 129), (121, 122, 19), (122, 114, 19), (117, 100, 123), (106, 123, 16), (123, 106, 117), (13, 106, 16), (13, 99, 102), (105, 274, 128), (98, 105, 128), (15, 124, 98), (98, 124, 18), (125, 124, 15), (126, 119, 18), (273, 101, 60), (101, 273, 17), (100, 104, 287), (127, 13, 16), (127, 88, 274), (98, 128, 15), (14, 129, 126), (132, 133, 275), (137, 132, 275), (266, 138, 263), (140, 139, 263), (137, 134, 140), (134, 137, 275), (276, 288, 214), (214, 288, 270), (279, 136, 283), (283, 136, 138), (141, 137, 140), (131, 54, 133), (133, 54, 285), (276, 40, 138), (141, 136, 279), (23, 141, 279), (281, 260, 133), (286, 52, 51), (260, 259, 142), (259, 135, 142), (149, 143, 172), (171, 147, 143), (149, 163, 143), (153, 157, 27), (163, 150, 143), (24, 145, 154), (157, 155, 27), (155, 157, 24), (289, 27, 29), (154, 57, 29), (155, 154, 29), (24, 154, 155), (145, 57, 154), (57, 145, 146), (164, 27, 156), (156, 27, 289), (165, 145, 24), (160, 159, 158), (159, 160, 277), (150, 162, 161), (162, 150, 28), (164, 163, 149), (165, 167, 26), (25, 152, 148), (158, 168, 160), (152, 168, 26), (25, 168, 152), (173, 168, 25), (160, 168, 151), (56, 170, 161), (171, 170, 147), (148, 174, 25), (172, 148, 166), (173, 170, 169), (147, 170, 173), (147, 173, 174), (174, 173, 25), (196, 176, 197), (257, 176, 175), (175, 200, 30), (200, 175, 177), (30, 258, 175), (196, 197, 193), (196, 178, 177), (191, 178, 196), (192, 196, 193), (196, 192, 191), (178, 85, 177), (10, 178, 191), (31, 181, 195), (182, 184, 284), (185, 184, 182), (184, 185, 186), (278, 186, 32), (184, 186, 278), (183, 187, 271), (284, 188, 182), (185, 182, 189), (50, 190, 189), (186, 194, 32), (10, 191, 271), (183, 191, 188), (271, 191, 183), (193, 182, 188), (32, 194, 181), (177, 85, 179), (180, 198, 50), (200, 199, 30), (179, 200, 177), (177, 176, 196), (202, 38, 220), (38, 209, 211), (201, 260, 34), (35, 203, 206), (204, 207, 220), (206, 216, 35), (279, 208, 280), (36, 213, 261), (261, 213, 40), (215, 283, 213), (283, 215, 279), (280, 23, 279), (207, 214, 39), (280, 208, 212), (23, 280, 212), (34, 260, 281), (216, 213, 36), (217, 208, 215), (218, 217, 221), (218, 219, 212), (23, 212, 281), (219, 210, 34), (201, 259, 260), (33, 259, 201), (52, 259, 33), (204, 211, 35), (211, 203, 35), (221, 222, 218), (210, 222, 37), (37, 223, 210), (223, 202, 33), (230, 224, 225), (248, 226, 225), (226, 248, 46), (235, 245, 45), (256, 244, 250), (225, 226, 236), (243, 226, 46), (247, 240, 234), (47, 240, 247), (234, 240, 43), (41, 227, 238), (49, 238, 282), (50, 49, 282), (43, 239, 233), (237, 239, 49), (49, 239, 241), (47, 242, 241), (238, 242, 41), (243, 242, 47), (41, 243, 46), (227, 46, 181), (45, 245, 249), (257, 245, 228), (233, 251, 43), (236, 232, 225), (244, 248, 250), (248, 244, 46), (256, 250, 249), (231, 45, 250), (229, 44, 42), (44, 229, 251), (234, 252, 247), (225, 232, 230), (42, 231, 255), (253, 231, 250), (254, 252, 251), (230, 252, 254), (230, 254, 255), (194, 282, 181), (190, 282, 194), (282, 190, 50), (181, 256, 195), (88, 54, 268), (286, 262, 130), (285, 123, 265), (16, 123, 285), (265, 123, 287), (90, 274, 59), (274, 90, 128), (270, 288, 0), (269, 64, 3), (53, 199, 7), (88, 89, 59), (94, 289, 11), (28, 94, 9), (289, 94, 28), (130, 53, 97), (130, 97, 135), (59, 274, 88), (276, 214, 261), (134, 265, 139), (162, 9, 56), (28, 9, 162), (267, 169, 55), (256, 258, 195), (195, 53, 31), (48, 198, 228), (127, 54, 88), (285, 127, 16), (15, 187, 284), (125, 284, 14), (138, 266, 276), (53, 272, 31), (56, 9, 7), (271, 15, 58), (187, 15, 271), (11, 289, 29), (128, 90, 58), (67, 61, 84), (76, 77, 73, 70), (0, 262, 270), (2, 71, 78), (4, 76, 80), (71, 80, 76), (60, 73, 74), (17, 75, 72), (70, 73, 5), (72, 6, 79, 63), (4, 6, 77), (6, 74, 77), (64, 72, 63), (78, 71, 70, 264), (278, 78, 264), (69, 79, 4, 80), (288, 3, 81, 68), (1, 79, 69), (64, 62, 81), (3, 64, 81), (78, 278, 32, 66), (67, 1, 69, 83), (2, 82, 71), (67, 84, 68, 62), (66, 31, 65, 2), (0, 68, 84), (31, 272, 65), (85, 267, 55, 179), (94, 11, 88, 268), (268, 135, 86), (88, 11, 92), (57, 144, 93), (12, 91, 93), (58, 12, 87), (95, 10, 87), (10, 58, 87), (121, 269, 276, 266), (268, 86, 94), (91, 89, 57), (144, 95, 93), (87, 93, 95), (199, 8, 96), (7, 9, 86), (22, 107, 101, 113), (20, 103, 18), (101, 19, 113), (126, 120, 111), (120, 22, 111), (110, 111, 22), (109, 110, 22, 112), (113, 19, 114, 112), (118, 110, 109), (115, 108, 118, 109), (100, 116, 114), (115, 109, 116, 117), (102, 105, 103, 108), (117, 106, 21), (21, 102, 108), (119, 111, 118, 20), (18, 119, 20), (120, 5, 60, 107), (126, 111, 119), (126, 129, 120), (19, 101, 17, 121), (60, 101, 107), (122, 104, 100, 114), (125, 126, 18, 124), (287, 123, 100), (105, 102, 99), (99, 274, 105), (14, 126, 125), (13, 127, 274, 99), (131, 142, 268, 54), (58, 15, 128), (286, 130, 52), (135, 259, 52, 130), (23, 281, 132), (133, 132, 281), (23, 132, 137), (270, 51, 214), (136, 140, 138), (263, 138, 140), (140, 134, 139), (138, 40, 283), (285, 275, 133), (261, 40, 276), (140, 136, 141), (137, 141, 23), (142, 135, 268), (131, 133, 260), (260, 142, 131), (153, 166, 24, 157), (172, 143, 147), (163, 156, 28, 150), (164, 156, 163), (165, 158, 146, 145), (57, 146, 144), (29, 27, 155), (289, 28, 156), (26, 158, 165), (144, 146, 158, 159), (277, 144, 159), (153, 27, 164, 149), (56, 161, 162), (166, 153, 149), (167, 165, 24, 166), (167, 166, 148, 152), (173, 169, 151, 168), (26, 167, 152), (26, 168, 158), (170, 56, 55, 169), (171, 150, 161, 170), (143, 150, 171), (176, 257, 228, 197), (166, 149, 172), (172, 174, 148), (172, 147, 174), (183, 188, 284, 187), (195, 258, 30), (10, 85, 178), (31, 32, 181), (189, 186, 185), (186, 189, 190, 194), (192, 193, 188, 191), (180, 189, 182, 193), (180, 197, 228, 198), (50, 189, 180), (193, 197, 180), (209, 37, 222, 221), (179, 199, 200), (175, 258, 257), (175, 176, 177), (205, 33, 202, 220), (211, 209, 221), (217, 215, 206, 203), (39, 205, 220), (221, 217, 203), (204, 216, 36, 207), (35, 216, 204), (206, 215, 213, 216), (52, 33, 205), (207, 36, 261, 214), (39, 220, 207), (279, 215, 208), (40, 213, 283), (51, 39, 214), (217, 218, 212, 208), (51, 52, 39), (205, 39, 52), (219, 34, 281, 212), (210, 219, 218), (201, 34, 210, 223), (38, 211, 204), (220, 38, 204), (211, 221, 203), (210, 218, 222), (33, 201, 223), (209, 38, 202, 223), (37, 209, 223), (44, 228, 245, 235), (248, 225, 224), (253, 224, 230), (42, 44, 235), (243, 47, 236, 226), (237, 48, 233, 239), (48, 228, 246), (181, 282, 227), (238, 227, 282), (48, 237, 50), (49, 50, 237), (240, 47, 241, 239), (43, 240, 239), (244, 256, 181, 46), (238, 49, 241), (238, 241, 242), (41, 242, 243), (41, 46, 227), (257, 258, 249, 245), (246, 44, 251, 233), (228, 44, 246), (231, 42, 235, 45), (48, 246, 233), (247, 232, 236), (47, 247, 236), (249, 250, 45), (229, 42, 255, 254), (251, 252, 234), (43, 251, 234), (230, 232, 252), (247, 252, 232), (248, 224, 253), (250, 248, 253), (253, 255, 231), (253, 230, 255), (251, 229, 254), (51, 270, 262, 286), (269, 17, 72, 64), (139, 265, 287), (104, 122, 266, 263), (92, 89, 88), (130, 262, 272), (184, 264, 5, 129), (263, 139, 287), (104, 263, 287), (134, 275, 285, 265), (129, 14, 184), (264, 184, 278), (160, 151, 267, 277), (195, 30, 199, 53), (151, 169, 267), (96, 8, 56, 7), (258, 256, 249), (48, 50, 198), (14, 284, 184), (285, 54, 127), (15, 284, 125), (276, 3, 288), (53, 130, 272), (269, 3, 276), (7, 97, 53)])
me_icosphere.polygons.foreach_set('use_smooth', [True] * 506)
_uv = me_icosphere.uv_layers.new(name='UVMap')
_uv.uv.foreach_set('vector', [0.379, 0.1449, 0.31, 0.1981, 0.3464, 0.2471, 0.3464, 0.2471, 0.31, 0.1981, 0.2589, 0.3003, 0.4541, 0.358, 0.5133, 0.3513, 0.4457, 0.3023, 0.5614, 0.4222, 0.5133, 0.3513, 0.4541, 0.358, 0.3509, 0.4246, 0.3837, 0.3667, 0.3274, 0.3905, 0.3773, 0.4488, 0.3837, 0.3667, 0.3509, 0.4246, 0.3327, 0.3321, 0.3837, 0.3667, 0.4457, 0.3023, 0.7384, 0.3303, 0.6227, 0.3504, 0.7047, 0.3937, 0.6352, 0.2054, 0.5719, 0.2566, 0.6538, 0.2909, 0.5198, 0.2852, 0.5719, 0.2566, 0.5017, 0.2402, 0.5198, 0.2852, 0.5133, 0.3513, 0.6227, 0.3504, 0.3464, 0.2471, 0.4345, 0.2392, 0.379, 0.1449, 0.7384, 0.3303, 0.764, 0.2905, 0.6538, 0.2909, 0.5017, 0.2402, 0.4345, 0.2392, 0.4457, 0.3023, 0.2513, 0.2302, 0.31, 0.1981, 0.2188, 0.1511, 0.1746, 0.2202, 0.2188, 0.1511, 0.13, 0.1126, 0.7718, 0.1814, 0.8197, 0.2213, 0.8506, 0.1917, 0.7134, 0.2147, 0.7718, 0.1814, 0.723, 0.1228, 0.6352, 0.2054, 0.5959, 0.127, 0.5164, 0.1941, 0.4793, 0.06933, 0.4674, 0.1029, 0.5026, 0.1148, 0.4194, 0.09866, 0.4674, 0.1029, 0.4793, 0.06933, 0.5026, 0.1148, 0.4674, 0.1029, 0.5164, 0.1941, 0.115, 0.0627, 0.06828, 0.03928, 0.04495, 0.08032, 0.13, 0.1126, 0.5164, 0.1941, 0.4674, 0.1029, 0.4616, 0.1901, 0.3134, 0.1077, 0.31, 0.1981, 0.379, 0.1449, 0.04495, 0.08032, 0.008223, 0.1535, 0.13, 0.1126, 0.13, 0.1126, 0.008223, 0.1535, 0.1164, 0.1786, 0.6364, 0.07873, 0.5959, 0.127, 0.6675, 0.1192, 0.7975, 0.05285, 0.723, 0.1228, 0.8415, 0.09117, 0.7161, 0.1338, 0.6254, 0.2086, 0.7684, 0.1701, 0.7684, 0.1701, 0.6254, 0.2086, 0.6334, 0.2353, 0.3328, 0.1421, 0.3824, 0.2277, 0.3615, 0.1111, 0.3615, 0.1111, 0.3824, 0.2277, 0.4244, 0.2247, 0.1683, 0.3642, 0.1446, 0.3166, 0.1134, 0.3324, 0.9381, 0.3374, 0.9062, 0.4349, 0.9394, 0.4015, 0.9062, 0.4349, 0.9381, 0.3374, 0.8101, 0.3514, 0.742, 0.4351, 0.7564, 0.353, 0.6571, 0.3419, 0.1473, 0.2032, 0.1991, 0.279, 0.2324, 0.2406, 0.1473, 0.2032, 0.1446, 0.3166, 0.1991, 0.279, 0.9398, 0.2332, 0.8737, 0.2875, 0.9381, 0.3374, 0.6215, 0.268, 0.6571, 0.3419, 0.6334, 0.2353, 0.27, 0.1015, 0.2742, 0.2301, 0.3328, 0.1421, 0.05955, 0.2325, 0.1446, 0.3166, 0.1473, 0.2032, 0.8737, 0.2875, 0.7535, 0.2733, 0.8101, 0.3514, 0.8701, 0.1783, 0.7684, 0.1701, 0.9018, 0.2099, 0.8229, 0.1234, 0.7684, 0.1701, 0.8701, 0.1783, 0.5477, 0.1731, 0.4471, 0.1005, 0.3615, 0.1111, 0.6057, 0.0866, 0.5477, 0.1731, 0.6053, 0.1875, 0.6855, 0.0864, 0.6057, 0.0866, 0.6053, 0.1875, 0.6461, 0.02316, 0.6057, 0.0866, 0.6855, 0.0864, 0.3682, 0.2473, 0.32, 0.1761, 0.3234, 0.2683, 0.412, 0.1852, 0.3682, 0.2473, 0.4329, 0.2143, 0.8036, 0.3004, 0.7623, 0.3295, 0.7955, 0.3576, 0.9848, 0.3149, 0.9489, 0.338, 0.9682, 0.3678, 0.2291, 0.3487, 0.2438, 0.302, 0.1763, 0.3424, 0.538, 0.4203, 0.5574, 0.4517, 0.5882, 0.3598, 0.5069, 0.2992, 0.5031, 0.3601, 0.5764, 0.2983, 0.4133, 0.3474, 0.3636, 0.3793, 0.4091, 0.3937, 0.3446, 0.4155, 0.3636, 0.3793, 0.3227, 0.3373, 0.3227, 0.3373, 0.2955, 0.3576, 0.3446, 0.4155, 0.1591, 0.433, 0.1818, 0.4118, 0.1297, 0.363, 0.1818, 0.4118, 0.1763, 0.3424, 0.1297, 0.363, 0.1011, 0.2782, 0.1297, 0.363, 0.1438, 0.2874, 0.8947, 0.4474, 0.914, 0.4082, 0.8636, 0.3937, 0.8636, 0.3937, 0.914, 0.4082, 0.8591, 0.3473, 0.8036, 0.3004, 0.8591, 0.3473, 0.8751, 0.3021, 0.5655, 0.202, 0.5764, 0.2983, 0.6319, 0.2617, 0.3682, 0.2473, 0.3234, 0.2683, 0.4018, 0.3054, 0.3234, 0.2683, 0.3227, 0.3373, 0.4018, 0.3054, 0.1763, 0.3424, 0.2438, 0.302, 0.1831, 0.245, 0.1438, 0.2874, 0.1831, 0.245, 0.1356, 0.2356, 0.1831, 0.245, 0.1438, 0.2874, 0.1763, 0.3424, 0.1011, 0.2782, 0.1438, 0.2874, 0.1356, 0.2356, 0.9848, 0.3149, 0.9519, 0.2834, 0.9489, 0.338, 0.8751, 0.3021, 0.9414, 0.2431, 0.8279, 0.2512, 0.8036, 0.3004, 0.8751, 0.3021, 0.8279, 0.2512, 0.7806, 0.2155, 0.7668, 0.2859, 0.8036, 0.3004, 0.8036, 0.3004, 0.7668, 0.2859, 0.7623, 0.3295, 0.7273, 0.2473, 0.7668, 0.2859, 0.7806, 0.2155, 0.6634, 0.2971, 0.6833, 0.3355, 0.7623, 0.3295, 0.4707, 0.226, 0.454, 0.2993, 0.5097, 0.2215, 0.454, 0.2993, 0.4707, 0.226, 0.4329, 0.2143, 0.2438, 0.302, 0.277, 0.2617, 0.2321, 0.2127, 0.1035, 0.209, 0.1011, 0.2782, 0.1356, 0.2356, 0.1035, 0.209, 0.08167, 0.1452, 0.04728, 0.2251, 0.8036, 0.3004, 0.8279, 0.2512, 0.7806, 0.2155, 0.6807, 0.2386, 0.6319, 0.2617, 0.6634, 0.2971, 0.1584, 0.2076, 0.07565, 0.2256, 0.1019, 0.2938, 0.1854, 0.2709, 0.1584, 0.2076, 0.1019, 0.2938, 0.3979, 0.3904, 0.403, 0.3524, 0.3583, 0.4027, 0.2339, 0.3513, 0.1835, 0.3873, 0.2273, 0.3937, 0.1854, 0.2709, 0.154, 0.35, 0.2339, 0.3513, 0.154, 0.35, 0.1854, 0.2709, 0.1019, 0.2938, 0.5318, 0.3108, 0.5665, 0.2779, 0.5073, 0.178, 0.5073, 0.178, 0.5665, 0.2779, 0.6012, 0.2447, 0.322, 0.2013, 0.3034, 0.2862, 0.3669, 0.2117, 0.3669, 0.2117, 0.3034, 0.2862, 0.403, 0.3524, 0.2481, 0.2563, 0.1854, 0.2709, 0.2339, 0.3513, 0.8982, 0.1718, 0.8549, 0.2598, 0.9557, 0.2627, 0.9557, 0.2627, 0.8549, 0.2598, 0.9085, 0.3233, 0.5318, 0.3108, 0.4041, 0.2088, 0.403, 0.3524, 0.2481, 0.2563, 0.3034, 0.2862, 0.322, 0.2013, 0.2211, 0.1608, 0.2481, 0.2563, 0.322, 0.2013, 0.1338, 0.1216, 0.07262, 0.07225, 0.07565, 0.2256, 0.6378, 0.1608, 0.6427, 0.09679, 0.5741, 0.1295, 0.8534, 0.07895, 0.8187, 0.0616, 0.8197, 0.1513, 0.8187, 0.0616, 0.7621, 0.2071, 0.8197, 0.1513, 0.2044, 0.1351, 0.3198, 0.1021, 0.2618, 0.04716, 0.4597, 0.1089, 0.4699, 0.05668, 0.4168, 0.1046, 0.2044, 0.1351, 0.3241, 0.1754, 0.3198, 0.1021, 0.1792, 0.2203, 0.1818, 0.2808, 0.2975, 0.2962, 0.3241, 0.1754, 0.4144, 0.1584, 0.3198, 0.1021, 0.9773, 0.3149, 0.927, 0.3542, 0.9675, 0.3652, 0.1818, 0.2808, 0.2116, 0.3366, 0.2975, 0.2962, 0.2116, 0.3366, 0.1818, 0.2808, 0.1337, 0.2804, 0.3764, 0.3359, 0.2975, 0.2962, 0.3506, 0.3886, 0.1519, 0.3682, 0.1959, 0.4291, 0.2232, 0.386, 0.2116, 0.3366, 0.1519, 0.3682, 0.2232, 0.386, 0.1337, 0.2804, 0.1519, 0.3682, 0.2116, 0.3366, 0.927, 0.3542, 0.9057, 0.4444, 0.9675, 0.3652, 0.9057, 0.4444, 0.927, 0.3542, 0.8624, 0.3703, 0.294, 0.2329, 0.2975, 0.2962, 0.3554, 0.2578, 0.3554, 0.2578, 0.2975, 0.2962, 0.3764, 0.3359, 0.9327, 0.2855, 0.927, 0.3542, 0.9773, 0.3149, 0.729, 0.2531, 0.777, 0.2977, 0.8619, 0.2716, 0.777, 0.2977, 0.729, 0.2531, 0.6976, 0.3398, 0.4144, 0.1584, 0.4578, 0.2099, 0.4999, 0.1726, 0.4578, 0.2099, 0.4144, 0.1584, 0.4118, 0.2598, 0.294, 0.2329, 0.3241, 0.1754, 0.2044, 0.1351, 0.09694, 0.2644, 0.1013, 0.2059, 0.05313, 0.2362, 0.01889, 0.151, 0.03357, 0.1931, 0.06796, 0.1253, 0.8619, 0.2716, 0.837, 0.2105, 0.729, 0.2531, 0.8875, 0.196, 0.837, 0.2105, 0.9166, 0.2362, 0.8671, 0.151, 0.837, 0.2105, 0.8875, 0.196, 0.752, 0.1289, 0.837, 0.2105, 0.8671, 0.151, 0.729, 0.2531, 0.837, 0.2105, 0.6969, 0.2312, 0.5251, 0.2543, 0.5938, 0.1361, 0.4999, 0.1726, 0.4597, 0.1089, 0.4987, 0.1181, 0.4699, 0.05668, 0.06796, 0.1253, 0.03631, 0.1011, 0.01889, 0.151, 0.1001, 0.08437, 0.06796, 0.1253, 0.1479, 0.1706, 0.6598, 0.1148, 0.5938, 0.1361, 0.6708, 0.205, 0.6364, 0.07873, 0.5938, 0.1361, 0.6598, 0.1148, 0.7931, 0.06911, 0.752, 0.1289, 0.8326, 0.09592, 0.8326, 0.09592, 0.752, 0.1289, 0.8671, 0.151, 0.7513, 0.1843, 0.6945, 0.1053, 0.6752, 0.1759, 0.626, 0.09485, 0.6945, 0.1053, 0.6676, 0.06374, 0.07392, 0.03142, 0.08418, 0.07247, 0.129, 0.07414, 0.08418, 0.07247, 0.07392, 0.03142, 0.04002, 0.1179, 0.2702, 0.1062, 0.3083, 0.05667, 0.2727, 0.0, 0.7513, 0.1843, 0.6752, 0.1759, 0.6989, 0.2544, 0.7513, 0.1843, 0.8384, 0.1749, 0.8342, 0.1185, 0.8325, 0.2709, 0.8384, 0.1749, 0.7513, 0.1843, 0.7572, 0.2551, 0.7513, 0.1843, 0.6989, 0.2544, 0.7513, 0.1843, 0.7572, 0.2551, 0.8325, 0.2709, 0.8384, 0.1749, 0.9193, 0.1769, 0.8342, 0.1185, 0.9508, 0.23, 0.8384, 0.1749, 0.8325, 0.2709, 0.3092, 0.2505, 0.4779, 0.144, 0.3256, 0.1401, 0.5737, 0.4192, 0.5089, 0.3973, 0.5524, 0.4603, 0.5799, 0.3615, 0.5089, 0.3973, 0.5737, 0.4192, 0.5089, 0.3973, 0.5799, 0.3615, 0.5212, 0.336, 0.468, 0.3409, 0.5212, 0.336, 0.4252, 0.3074, 0.5089, 0.3973, 0.5212, 0.336, 0.468, 0.3409, 0.849, 0.3378, 0.915, 0.3811, 0.9658, 0.3086, 0.7468, 0.4329, 0.7524, 0.3694, 0.6936, 0.3746, 0.6374, 0.3567, 0.6936, 0.3746, 0.5967, 0.2947, 0.5561, 0.1792, 0.5434, 0.221, 0.5967, 0.2947, 0.5212, 0.336, 0.489, 0.2462, 0.4252, 0.3074, 0.9508, 0.23, 0.8325, 0.2709, 0.9658, 0.3086, 0.849, 0.3378, 0.8325, 0.2709, 0.7524, 0.3694, 0.9658, 0.3086, 0.8325, 0.2709, 0.849, 0.3378, 0.6989, 0.2544, 0.6936, 0.3746, 0.7524, 0.3694, 0.4252, 0.3074, 0.489, 0.2462, 0.4779, 0.144, 0.04002, 0.1179, 0.07553, 0.2064, 0.09767, 0.1838, 0.6288, 0.2464, 0.5764, 0.153, 0.5561, 0.1792, 0.08418, 0.07247, 0.1527, 0.1701, 0.129, 0.07414, 0.09767, 0.1838, 0.08418, 0.07247, 0.04002, 0.1179, 0.8342, 0.1185, 0.7829, 0.09276, 0.7513, 0.1843, 0.6815, 0.1238, 0.6225, 0.1002, 0.621, 0.1896, 0.5303, 0.1002, 0.4609, 0.04562, 0.4253, 0.1049, 0.8407, 0.1997, 0.8694, 0.2658, 0.9258, 0.1993, 0.3957, 0.1312, 0.3251, 0.1266, 0.3645, 0.2344, 0.4977, 0.1592, 0.5645, 0.2472, 0.621, 0.1896, 0.3645, 0.2344, 0.4145, 0.2323, 0.3957, 0.1312, 0.2101, 0.3791, 0.2278, 0.2776, 0.1816, 0.2944, 0.5007, 0.3206, 0.4136, 0.2941, 0.436, 0.3491, 0.436, 0.3491, 0.4136, 0.2941, 0.3986, 0.3941, 0.3187, 0.2996, 0.3657, 0.4079, 0.4136, 0.2941, 0.3657, 0.4079, 0.3359, 0.2967, 0.3382, 0.3932, 0.1816, 0.2944, 0.1219, 0.339, 0.2101, 0.3791, 0.5645, 0.2472, 0.5961, 0.341, 0.6463, 0.2724, 0.1816, 0.2944, 0.2278, 0.2776, 0.1621, 0.2502, 0.1219, 0.339, 0.1816, 0.2944, 0.1621, 0.2502, 0.9258, 0.1993, 0.8694, 0.2658, 0.9366, 0.2876, 0.4145, 0.2323, 0.4136, 0.2941, 0.5007, 0.3206, 0.2443, 0.2058, 0.2278, 0.2776, 0.3187, 0.2996, 0.1936, 0.1644, 0.2443, 0.2058, 0.2793, 0.08635, 0.1936, 0.1644, 0.1342, 0.1934, 0.1621, 0.2502, 0.1219, 0.339, 0.1621, 0.2502, 0.07251, 0.2711, 0.1342, 0.1934, 0.09375, 0.142, 0.04692, 0.1979, 0.8407, 0.1997, 0.8157, 0.2648, 0.8694, 0.2658, 0.7547, 0.1535, 0.8157, 0.2648, 0.8407, 0.1997, 0.7555, 0.2779, 0.8157, 0.2648, 0.7547, 0.1535, 0.4977, 0.1592, 0.4253, 0.1049, 0.3957, 0.1312, 0.3564, 0.1076, 0.3251, 0.1266, 0.3957, 0.1312, 0.1364, 0.07873, 0.1077, 0.09094, 0.1384, 0.1156, 0.09375, 0.142, 0.1077, 0.09094, 0.07212, 0.07314, 0.8453, 0.07314, 0.8122, 0.1051, 0.8871, 0.1237, 0.8122, 0.1051, 0.7702, 0.1148, 0.7547, 0.1535, 0.4722, 0.05969, 0.4244, 0.05716, 0.4168, 0.1046, 0.2272, 0.1484, 0.3095, 0.1688, 0.316, 0.1113, 0.3095, 0.1688, 0.2272, 0.1484, 0.2429, 0.274, 0.902, 0.2047, 0.9208, 0.2779, 0.9454, 0.2337, 0.1244, 0.2953, 0.1873, 0.2271, 0.1302, 0.194, 0.316, 0.1113, 0.3095, 0.1688, 0.42, 0.1735, 0.3488, 0.2578, 0.3095, 0.1688, 0.2429, 0.274, 0.4852, 0.1824, 0.5331, 0.2184, 0.5934, 0.1876, 0.4508, 0.2428, 0.5331, 0.2184, 0.4852, 0.1824, 0.5934, 0.1876, 0.5331, 0.2184, 0.6251, 0.239, 0.3036, 0.2884, 0.2331, 0.3384, 0.2624, 0.3714, 0.5349, 0.3722, 0.4319, 0.3592, 0.5455, 0.4724, 0.7393, 0.4262, 0.6946, 0.4062, 0.7273, 0.4724, 0.6251, 0.239, 0.6083, 0.2961, 0.6692, 0.2762, 0.6248, 0.3387, 0.6083, 0.2961, 0.5349, 0.3722, 0.5349, 0.3722, 0.6083, 0.2961, 0.4849, 0.3106, 0.4508, 0.2428, 0.4027, 0.2945, 0.4849, 0.3106, 0.4319, 0.3592, 0.4027, 0.2945, 0.3036, 0.2884, 0.3488, 0.2578, 0.4027, 0.2945, 0.4508, 0.2428, 0.3036, 0.2884, 0.3488, 0.2578, 0.2429, 0.274, 0.2331, 0.3384, 0.2429, 0.274, 0.1429, 0.3379, 0.9454, 0.2337, 0.9208, 0.2779, 0.9718, 0.2678, 0.9672, 0.3186, 0.9208, 0.2779, 0.9289, 0.337, 0.6692, 0.2762, 0.6855, 0.197, 0.6251, 0.239, 0.42, 0.1735, 0.4219, 0.1359, 0.316, 0.1113, 0.1873, 0.2271, 0.2272, 0.1484, 0.1302, 0.194, 0.2272, 0.1484, 0.1873, 0.2271, 0.2429, 0.274, 0.1244, 0.2953, 0.1302, 0.194, 0.08901, 0.2527, 0.06783, 0.1185, 0.05794, 0.2158, 0.1302, 0.194, 0.772, 0.1766, 0.8102, 0.2289, 0.8746, 0.151, 0.8102, 0.2289, 0.772, 0.1766, 0.6855, 0.197, 0.5934, 0.1876, 0.5957, 0.1297, 0.4852, 0.1824, 0.4168, 0.1046, 0.4547, 0.127, 0.4722, 0.05969, 0.01889, 0.151, 0.06783, 0.1185, 0.03631, 0.1011, 0.09694, 0.08736, 0.06783, 0.1185, 0.1302, 0.194, 0.6598, 0.1148, 0.5957, 0.1297, 0.6855, 0.197, 0.6364, 0.07873, 0.5957, 0.1297, 0.6598, 0.1148, 0.7928, 0.06932, 0.7383, 0.1192, 0.8304, 0.09455, 0.489, 0.2462, 0.5159, 0.1598, 0.4779, 0.144, 0.5434, 0.221, 0.5159, 0.1598, 0.489, 0.2462, 0.5159, 0.1598, 0.5434, 0.221, 0.5561, 0.1792, 0.4779, 0.144, 0.4764, 0.1032, 0.4199, 0.106, 0.08167, 0.1452, 0.1352, 0.1124, 0.1118, 0.09414, 0.6378, 0.1608, 0.6468, 0.2153, 0.6968, 0.1872, 0.1739, 0.1548, 0.1831, 0.245, 0.2006, 0.1814, 0.1356, 0.2356, 0.1831, 0.245, 0.1739, 0.1548, 0.2006, 0.1814, 0.1831, 0.245, 0.2321, 0.2127, 0.8947, 0.1872, 0.9414, 0.2431, 0.9284, 0.2122, 0.9414, 0.2431, 0.8947, 0.1872, 0.8279, 0.2512, 0.145, 0.1843, 0.1746, 0.2202, 0.13, 0.1126, 0.2118, 0.3209, 0.2589, 0.3003, 0.1957, 0.2695, 0.4997, 0.2207, 0.5477, 0.1731, 0.3615, 0.1111, 0.2575, 0.3216, 0.1446, 0.3166, 0.1683, 0.3642, 0.2742, 0.2301, 0.2003, 0.1679, 0.2324, 0.2406, 0.2314, 0.143, 0.2742, 0.2301, 0.27, 0.1015, 0.2003, 0.1679, 0.2742, 0.2301, 0.2314, 0.143, 0.8182, 0.0, 0.822, 0.05117, 0.8377, 0.03389, 0.2897, 0.04239, 0.2618, 0.02254, 0.2554, 0.0437, 0.04127, 0.18, 0.04728, 0.2251, 0.08167, 0.1452, 0.5318, 0.3108, 0.5073, 0.178, 0.4555, 0.1938, 0.9653, 0.3549, 0.9287, 0.3617, 0.9428, 0.4012, 0.4578, 0.2099, 0.4527, 0.2776, 0.5251, 0.2543, 0.4118, 0.2598, 0.4527, 0.2776, 0.4578, 0.2099, 0.6395, 0.2991, 0.6708, 0.205, 0.5849, 0.2654, 0.4764, 0.1032, 0.4628, 0.06192, 0.4199, 0.106, 0.3256, 0.1401, 0.2103, 0.2263, 0.3092, 0.2505, 0.8675, 0.387, 0.9427, 0.3683, 0.9289, 0.337, 0.1035, 0.209, 0.1352, 0.1124, 0.08167, 0.1452, 0.1739, 0.1548, 0.1035, 0.209, 0.1356, 0.2356, 0.7806, 0.2155, 0.741, 0.1727, 0.7031, 0.1882, 0.7273, 0.2473, 0.7031, 0.1882, 0.6807, 0.2386, 0.403, 0.3524, 0.5104, 0.3736, 0.5318, 0.3108, 0.6564, 0.04161, 0.6065, 0.06457, 0.6115, 0.08616, 0.2819, 0.03029, 0.27, 0.1015, 0.3615, 0.1111, 0.7986, 0.1432, 0.7806, 0.2155, 0.8274, 0.157, 0.741, 0.1727, 0.7806, 0.2155, 0.7986, 0.1432, 0.2324, 0.2406, 0.2003, 0.1679, 0.1473, 0.2032, 0.8279, 0.2512, 0.8947, 0.1872, 0.8274, 0.157, 0.09091, 0.0, 0.06828, 0.03928, 0.115, 0.0627, 0.5719, 0.2566, 0.5198, 0.2852, 0.6227, 0.3504, 0.6538, 0.2909, 0.13, 0.1126, 0.1164, 0.1786, 0.145, 0.1843, 0.723, 0.1228, 0.6352, 0.2054, 0.7134, 0.2147, 0.5017, 0.2402, 0.5719, 0.2566, 0.5164, 0.1941, 0.6352, 0.2054, 0.5164, 0.1941, 0.5719, 0.2566, 0.5614, 0.4222, 0.5942, 0.3562, 0.5133, 0.3513, 0.3274, 0.3905, 0.3837, 0.3667, 0.3327, 0.3321, 0.6538, 0.2909, 0.6227, 0.3504, 0.7384, 0.3303, 0.3327, 0.3321, 0.4457, 0.3023, 0.4345, 0.2392, 0.3464, 0.2471, 0.5017, 0.2402, 0.4457, 0.3023, 0.5198, 0.2852, 0.4457, 0.3023, 0.5133, 0.3513, 0.5198, 0.2852, 0.2589, 0.3003, 0.3327, 0.3321, 0.3464, 0.2471, 0.7134, 0.2147, 0.6352, 0.2054, 0.6538, 0.2909, 0.764, 0.2905, 0.7894, 0.2555, 0.7134, 0.2147, 0.764, 0.2905, 0.4616, 0.1901, 0.4345, 0.2392, 0.5017, 0.2402, 0.5164, 0.1941, 0.1746, 0.2202, 0.1957, 0.2695, 0.2513, 0.2302, 0.2188, 0.1511, 0.379, 0.1449, 0.4345, 0.2392, 0.4616, 0.1901, 0.2589, 0.3003, 0.31, 0.1981, 0.2513, 0.2302, 0.1957, 0.2695, 0.2589, 0.3003, 0.2513, 0.2302, 0.7134, 0.2147, 0.7894, 0.2555, 0.8197, 0.2213, 0.7718, 0.1814, 0.4194, 0.09866, 0.379, 0.1449, 0.4616, 0.1901, 0.4674, 0.1029, 0.723, 0.1228, 0.5959, 0.127, 0.6352, 0.2054, 0.3134, 0.1077, 0.2569, 0.09896, 0.2188, 0.1511, 0.31, 0.1981, 0.7718, 0.1814, 0.8506, 0.1917, 0.8415, 0.09117, 0.723, 0.1228, 0.2016, 0.1233, 0.2351, 0.1403, 0.2569, 0.09896, 0.8506, 0.1917, 0.8904, 0.1618, 0.8415, 0.09117, 0.6254, 0.2086, 0.7161, 0.1338, 0.6855, 0.0864, 0.6053, 0.1875, 0.2742, 0.2301, 0.2324, 0.2406, 0.2575, 0.3216, 0.3262, 0.2634, 0.3262, 0.2634, 0.3824, 0.2277, 0.3328, 0.1421, 0.2575, 0.3216, 0.2324, 0.2406, 0.1991, 0.279, 0.9398, 0.2332, 0.9018, 0.2099, 0.8737, 0.2875, 0.8101, 0.3514, 0.9381, 0.3374, 0.8737, 0.2875, 0.6571, 0.3419, 0.8101, 0.3514, 0.7535, 0.2733, 0.7684, 0.1701, 0.6334, 0.2353, 0.7535, 0.2733, 0.6334, 0.2353, 0.6571, 0.3419, 0.7535, 0.2733, 0.3682, 0.2473, 0.412, 0.1852, 0.3701, 0.1388, 0.32, 0.1761, 0.3262, 0.2634, 0.3328, 0.1421, 0.2742, 0.2301, 0.1134, 0.3324, 0.1446, 0.3166, 0.05955, 0.2325, 0.9018, 0.2099, 0.7684, 0.1701, 0.8737, 0.2875, 0.7535, 0.2733, 0.8737, 0.2875, 0.7684, 0.1701, 0.5477, 0.1731, 0.4928, 0.07053, 0.4471, 0.1005, 0.3615, 0.1111, 0.27, 0.1015, 0.3328, 0.1421, 0.5031, 0.3601, 0.5069, 0.2992, 0.454, 0.2993, 0.4773, 0.3576, 0.7574, 0.3791, 0.7955, 0.3576, 0.7623, 0.3295, 0.454, 0.2993, 0.4018, 0.3054, 0.4133, 0.3474, 0.6634, 0.2971, 0.5764, 0.2983, 0.5882, 0.3598, 0.5764, 0.2983, 0.5031, 0.3601, 0.5882, 0.3598, 0.538, 0.4203, 0.5882, 0.3598, 0.5031, 0.3601, 0.3446, 0.4155, 0.3864, 0.433, 0.4091, 0.3937, 0.3636, 0.3793, 0.4133, 0.3474, 0.4018, 0.3054, 0.3227, 0.3373, 0.3636, 0.3793, 0.3636, 0.4724, 0.3864, 0.433, 0.3446, 0.4155, 0.1818, 0.4118, 0.1591, 0.433, 0.1818, 0.4724, 0.2112, 0.4215, 0.2438, 0.302, 0.2955, 0.3576, 0.3227, 0.3373, 0.1818, 0.4118, 0.2112, 0.4215, 0.2291, 0.3487, 0.1763, 0.3424, 0.9489, 0.338, 0.8751, 0.3021, 0.8591, 0.3473, 0.914, 0.4082, 0.1763, 0.3424, 0.1438, 0.2874, 0.1297, 0.363, 0.9682, 0.3678, 0.9489, 0.338, 0.914, 0.4082, 0.6833, 0.3355, 0.667, 0.3702, 0.7317, 0.4317, 0.7574, 0.3791, 0.7623, 0.3295, 0.6833, 0.3355, 0.7574, 0.3791, 0.5764, 0.2983, 0.5655, 0.202, 0.5097, 0.2215, 0.5069, 0.2992, 0.6634, 0.2971, 0.667, 0.3702, 0.6833, 0.3355, 0.6634, 0.2971, 0.6319, 0.2617, 0.5764, 0.2983, 0.4018, 0.3054, 0.454, 0.2993, 0.4329, 0.2143, 0.3682, 0.2473, 0.5097, 0.2215, 0.454, 0.2993, 0.5069, 0.2992, 0.3234, 0.2683, 0.277, 0.2617, 0.2438, 0.302, 0.3227, 0.3373, 0.7273, 0.2473, 0.6634, 0.2971, 0.7623, 0.3295, 0.7668, 0.2859, 0.2321, 0.2127, 0.1831, 0.245, 0.2438, 0.302, 0.8751, 0.3021, 0.9489, 0.338, 0.9519, 0.2834, 0.9519, 0.2834, 0.9414, 0.2431, 0.8751, 0.3021, 0.6807, 0.2386, 0.6634, 0.2971, 0.7273, 0.2473, 0.1011, 0.2782, 0.1035, 0.209, 0.04728, 0.2251, 0.06849, 0.2761, 0.8982, 0.1718, 0.8197, 0.1513, 0.8107, 0.2269, 0.8549, 0.2598, 0.8274, 0.157, 0.7806, 0.2155, 0.8279, 0.2512, 0.6378, 0.1608, 0.697, 0.1872, 0.6427, 0.09679, 0.7621, 0.2071, 0.8187, 0.0616, 0.783, 0.07703, 0.6968, 0.1872, 0.2211, 0.1608, 0.1338, 0.1216, 0.1584, 0.2076, 0.07565, 0.2256, 0.1584, 0.2076, 0.1338, 0.1216, 0.2211, 0.1608, 0.1584, 0.2076, 0.1854, 0.2709, 0.6012, 0.2447, 0.5418, 0.1572, 0.5073, 0.178, 0.3034, 0.2862, 0.2704, 0.348, 0.403, 0.3524, 0.3583, 0.4027, 0.403, 0.3524, 0.2704, 0.348, 0.2339, 0.3513, 0.154, 0.35, 0.1835, 0.3873, 0.403, 0.3524, 0.4041, 0.2088, 0.3669, 0.2117, 0.9085, 0.3233, 0.9764, 0.3102, 0.9557, 0.2627, 0.4555, 0.1938, 0.4041, 0.2088, 0.5318, 0.3108, 0.2339, 0.3513, 0.3034, 0.2862, 0.2481, 0.2563, 0.1854, 0.2709, 0.2481, 0.2563, 0.2211, 0.1608, 0.8197, 0.1513, 0.7621, 0.2071, 0.8107, 0.2269, 0.04564, 0.1565, 0.07565, 0.2256, 0.07262, 0.07225, 0.8534, 0.07895, 0.8197, 0.1513, 0.8982, 0.1718, 0.1792, 0.2203, 0.1479, 0.1706, 0.1337, 0.2804, 0.1818, 0.2808, 0.2618, 0.04716, 0.3198, 0.1021, 0.3086, 0.05716, 0.3241, 0.1754, 0.3554, 0.2578, 0.4118, 0.2598, 0.4144, 0.1584, 0.294, 0.2329, 0.3554, 0.2578, 0.3241, 0.1754, 0.9327, 0.2855, 0.8619, 0.2716, 0.8624, 0.3703, 0.927, 0.3542, 0.7428, 0.4336, 0.8297, 0.3667, 0.7318, 0.3902, 0.3506, 0.3886, 0.2975, 0.2962, 0.299, 0.3447, 0.3764, 0.3359, 0.4118, 0.2598, 0.3554, 0.2578, 0.9166, 0.2362, 0.8619, 0.2716, 0.9327, 0.2855, 0.7318, 0.3902, 0.8624, 0.3703, 0.8619, 0.2716, 0.777, 0.2977, 0.6976, 0.3398, 0.7318, 0.3902, 0.777, 0.2977, 0.1792, 0.2203, 0.2975, 0.2962, 0.294, 0.2329, 0.2044, 0.1351, 0.5251, 0.2543, 0.4999, 0.1726, 0.4578, 0.2099, 0.1479, 0.1706, 0.1792, 0.2203, 0.2044, 0.1351, 0.1013, 0.2059, 0.09694, 0.2644, 0.1337, 0.2804, 0.1479, 0.1706, 0.1013, 0.2059, 0.1479, 0.1706, 0.06796, 0.1253, 0.03357, 0.1931, 0.752, 0.1289, 0.6708, 0.205, 0.6969, 0.2312, 0.837, 0.2105, 0.05313, 0.2362, 0.1013, 0.2059, 0.03357, 0.1931, 0.9166, 0.2362, 0.837, 0.2105, 0.8619, 0.2716, 0.5938, 0.1361, 0.5251, 0.2543, 0.5849, 0.2654, 0.6708, 0.205, 0.4597, 0.1089, 0.4468, 0.1359, 0.4999, 0.1726, 0.4987, 0.1181, 0.4168, 0.1046, 0.4468, 0.1359, 0.4597, 0.1089, 0.6945, 0.1053, 0.626, 0.09485, 0.5975, 0.1345, 0.6752, 0.1759, 0.1479, 0.1706, 0.138, 0.1069, 0.1001, 0.08437, 0.1001, 0.08437, 0.03631, 0.1011, 0.06796, 0.1253, 0.8412, 0.0399, 0.7931, 0.06911, 0.8326, 0.09592, 0.849, 0.3378, 0.8171, 0.3681, 0.8741, 0.402, 0.915, 0.3811, 0.3256, 0.1401, 0.3083, 0.05667, 0.2702, 0.1062, 0.9508, 0.23, 0.9193, 0.1769, 0.8384, 0.1749, 0.3092, 0.2505, 0.4252, 0.3074, 0.4779, 0.144, 0.5967, 0.2947, 0.5212, 0.336, 0.5799, 0.3615, 0.5212, 0.336, 0.5967, 0.2947, 0.5434, 0.221, 0.489, 0.2462, 0.7572, 0.2551, 0.6989, 0.2544, 0.7524, 0.3694, 0.8325, 0.2709, 0.6288, 0.2464, 0.5967, 0.2947, 0.6936, 0.3746, 0.6989, 0.2544, 0.6288, 0.2464, 0.6752, 0.1759, 0.5975, 0.1345, 0.5764, 0.153, 0.5561, 0.1792, 0.5967, 0.2947, 0.6288, 0.2464, 0.6989, 0.2544, 0.6752, 0.1759, 0.6288, 0.2464, 0.2965, 0.03937, 0.2727, 0.0, 0.2587, 0.05606, 0.2793, 0.08635, 0.09767, 0.1838, 0.1527, 0.1701, 0.08418, 0.07247, 0.6676, 0.06374, 0.607, 0.06938, 0.626, 0.09485, 0.82, 0.05969, 0.7829, 0.09276, 0.8342, 0.1185, 0.7091, 0.2201, 0.7547, 0.1535, 0.6815, 0.1238, 0.621, 0.1896, 0.3564, 0.1076, 0.2965, 0.03937, 0.2793, 0.08635, 0.2443, 0.2058, 0.3187, 0.2996, 0.3645, 0.2344, 0.3251, 0.1266, 0.6463, 0.2724, 0.7091, 0.2201, 0.621, 0.1896, 0.2793, 0.08635, 0.2443, 0.2058, 0.3251, 0.1266, 0.4977, 0.1592, 0.4145, 0.2323, 0.5007, 0.3206, 0.5645, 0.2472, 0.3957, 0.1312, 0.4145, 0.2323, 0.4977, 0.1592, 0.3645, 0.2344, 0.3187, 0.2996, 0.4136, 0.2941, 0.4145, 0.2323, 0.7555, 0.2779, 0.7547, 0.1535, 0.7091, 0.2201, 0.5645, 0.2472, 0.5007, 0.3206, 0.5576, 0.3707, 0.5961, 0.341, 0.6463, 0.2724, 0.621, 0.1896, 0.5645, 0.2472, 0.2101, 0.3791, 0.3187, 0.2996, 0.2278, 0.2776, 0.3986, 0.3941, 0.4136, 0.2941, 0.3657, 0.4079, 0.6215, 0.3375, 0.6366, 0.2765, 0.5961, 0.341, 0.2443, 0.2058, 0.1936, 0.1644, 0.1621, 0.2502, 0.2278, 0.2776, 0.6647, 0.3184, 0.7555, 0.2779, 0.6463, 0.2724, 0.7091, 0.2201, 0.6463, 0.2724, 0.7555, 0.2779, 0.1342, 0.1934, 0.04692, 0.1979, 0.07251, 0.2711, 0.1621, 0.2502, 0.09375, 0.142, 0.1342, 0.1934, 0.1936, 0.1644, 0.8407, 0.1997, 0.9258, 0.1993, 0.8871, 0.1237, 0.8122, 0.1051, 0.5303, 0.1002, 0.4253, 0.1049, 0.4977, 0.1592, 0.621, 0.1896, 0.5303, 0.1002, 0.4977, 0.1592, 0.3564, 0.1076, 0.2793, 0.08635, 0.3251, 0.1266, 0.09375, 0.142, 0.1384, 0.1156, 0.1077, 0.09094, 0.7547, 0.1535, 0.8407, 0.1997, 0.8122, 0.1051, 0.8075, 0.06347, 0.7727, 0.07873, 0.7702, 0.1148, 0.8122, 0.1051, 0.8453, 0.07314, 0.8075, 0.06347, 0.8122, 0.1051, 0.8102, 0.2289, 0.9289, 0.337, 0.9208, 0.2779, 0.902, 0.2047, 0.2272, 0.1484, 0.316, 0.1113, 0.279, 0.06925, 0.4545, 0.0, 0.4244, 0.05716, 0.4722, 0.05969, 0.8746, 0.151, 0.8102, 0.2289, 0.902, 0.2047, 0.3488, 0.2578, 0.4508, 0.2428, 0.42, 0.1735, 0.3095, 0.1688, 0.6248, 0.3387, 0.7121, 0.3499, 0.6692, 0.2762, 0.6083, 0.2961, 0.7121, 0.3499, 0.8178, 0.3347, 0.7576, 0.2931, 0.1429, 0.3379, 0.1788, 0.4106, 0.2331, 0.3384, 0.2624, 0.3714, 0.2331, 0.3384, 0.1788, 0.4106, 0.7121, 0.3499, 0.6983, 0.3628, 0.7393, 0.4262, 0.6946, 0.4062, 0.7393, 0.4262, 0.6983, 0.3628, 0.5331, 0.2184, 0.4508, 0.2428, 0.4849, 0.3106, 0.6083, 0.2961, 0.6251, 0.239, 0.5331, 0.2184, 0.6083, 0.2961, 0.1873, 0.2271, 0.1244, 0.2953, 0.1429, 0.3379, 0.2429, 0.274, 0.4319, 0.3592, 0.5349, 0.3722, 0.4849, 0.3106, 0.4319, 0.3592, 0.4849, 0.3106, 0.4027, 0.2945, 0.3036, 0.2884, 0.4027, 0.2945, 0.3488, 0.2578, 0.3036, 0.2884, 0.2429, 0.274, 0.2331, 0.3384, 0.9672, 0.3186, 0.9914, 0.2999, 0.9718, 0.2678, 0.9208, 0.2779, 0.7576, 0.2931, 0.8102, 0.2289, 0.6855, 0.197, 0.6692, 0.2762, 0.9289, 0.337, 0.8102, 0.2289, 0.7576, 0.2931, 0.06783, 0.1185, 0.01889, 0.151, 0.02514, 0.1957, 0.05794, 0.2158, 0.7121, 0.3499, 0.7576, 0.2931, 0.6692, 0.2762, 0.4852, 0.1824, 0.4219, 0.1359, 0.42, 0.1735, 0.4508, 0.2428, 0.4852, 0.1824, 0.42, 0.1735, 0.08901, 0.2527, 0.1302, 0.194, 0.05794, 0.2158, 0.772, 0.1766, 0.8746, 0.151, 0.8304, 0.09455, 0.7383, 0.1192, 0.6855, 0.197, 0.5957, 0.1297, 0.5934, 0.1876, 0.6251, 0.239, 0.6855, 0.197, 0.5934, 0.1876, 0.4722, 0.05969, 0.4547, 0.127, 0.4987, 0.1181, 0.4852, 0.1824, 0.4987, 0.1181, 0.4547, 0.127, 0.1377, 0.1022, 0.1021, 0.06257, 0.09694, 0.08736, 0.1302, 0.194, 0.1377, 0.1022, 0.09694, 0.08736, 0.09694, 0.08736, 0.03631, 0.1011, 0.06783, 0.1185, 0.8412, 0.0399, 0.7928, 0.06932, 0.8304, 0.09455, 0.6855, 0.197, 0.772, 0.1766, 0.7383, 0.1192, 0.5418, 0.1572, 0.6012, 0.2447, 0.6468, 0.2153, 0.6378, 0.1608, 0.2118, 0.3209, 0.2241, 0.3798, 0.2576, 0.3348, 0.2589, 0.3003, 0.2328, 0.1889, 0.2006, 0.1814, 0.2321, 0.2127, 0.277, 0.2617, 0.3234, 0.2683, 0.32, 0.1761, 0.2664, 0.1931, 0.1991, 0.279, 0.1446, 0.3166, 0.2575, 0.3216, 0.4257, 0.04992, 0.4291, 0.08688, 0.4827, 0.05623, 0.6564, 0.1857, 0.5895, 0.179, 0.5655, 0.202, 0.6319, 0.2617, 0.2664, 0.1931, 0.2328, 0.1889, 0.2321, 0.2127, 0.277, 0.2617, 0.2664, 0.1931, 0.2321, 0.2127, 0.9653, 0.3549, 0.9764, 0.3102, 0.9085, 0.3233, 0.9287, 0.3617, 0.6319, 0.2617, 0.6807, 0.2386, 0.6564, 0.1857, 0.5895, 0.179, 0.6564, 0.1857, 0.6086, 0.162, 0.729, 0.2531, 0.6969, 0.2312, 0.6395, 0.2991, 0.6976, 0.3398, 0.3256, 0.1401, 0.2702, 0.1062, 0.163, 0.1757, 0.2103, 0.2263, 0.6969, 0.2312, 0.6708, 0.205, 0.6395, 0.2991, 0.4471, 0.1005, 0.4928, 0.07053, 0.4523, 0.00894, 0.4063, 0.1099, 0.09556, 0.2939, 0.1244, 0.2953, 0.08901, 0.2527, 0.8675, 0.387, 0.9355, 0.4019, 0.9427, 0.3683, 0.6807, 0.2386, 0.7031, 0.1882, 0.6564, 0.1857, 0.1739, 0.1548, 0.1352, 0.1124, 0.1035, 0.209, 0.7806, 0.2155, 0.7031, 0.1882, 0.7273, 0.2473, 0.3701, 0.1388, 0.4002, 0.1535, 0.4032, 0.1287, 0.6564, 0.04161, 0.6364, 0.0, 0.6065, 0.06457, 0.412, 0.1852, 0.4002, 0.1535, 0.3701, 0.1388, 0.3615, 0.1111, 0.4244, 0.2247, 0.4997, 0.2207])
me_icosphere.use_remesh_preserve_volume = False
me_icosphere.use_remesh_preserve_attributes = False
me_icosphere.use_mirror_vertex_groups = False
me_icosphere.update()

# ---- objects
ob_cylinder = bpy.data.objects.new('Cylinder', me_cylinder)
ob_icosphere = bpy.data.objects.new('Icosphere', me_icosphere)

# ---- transforms, parenting, visibility, modifiers, constraints
ob_cylinder.location = (0.0, 0.0, 0.06449)
ob_cylinder.scale = (0.4274, 0.4274, 0.4274)
ob_cylinder.lineart.crease_threshold = 0.0
ob_icosphere.location = (1.428, 0.158, 2.364)
ob_icosphere.scale = (0.6374, 0.6374, 0.5541)
ob_icosphere.lineart.crease_threshold = 0.0

# ---- collection membership
scene.collection.objects.link(ob_cylinder)
scene.collection.objects.link(ob_icosphere)

# ---- scene / render settings (as saved in the file)
scene.frame_start = 1; scene.frame_end = 250; scene.frame_set(1)
scene.render.engine = 'BLENDER_EEVEE_NEXT'
scene.render.motion_blur_shutter = 1.0
scene.cycles.use_denoising = False
scene.cycles.samples = 128
scene.cycles.sampling_pattern = 'TABULATED_SOBOL'
scene.cycles.use_adaptive_sampling = False
scene.cycles.use_light_tree = False
scene.view_settings.view_transform = 'Filmic'
bpy.context.view_layer.update()

# ---- added for rendering (the .blend has no active camera and no usable light): camera, sun
cam_auto = bpy.data.cameras.new('AutoCamera')
cam_auto.lens = 50.0
cam_auto.sensor_width = 36.0
cam_auto.clip_end = 1000.0
ob_auto_camera = bpy.data.objects.new('AutoCamera', cam_auto)
scene.collection.objects.link(ob_auto_camera)
ob_auto_camera.location = (6.76587, -8.00974, 7.57659)
ob_auto_camera.rotation_euler = (1.09748, -7.21219e-08, 0.694738)
scene.camera = ob_auto_camera
light_auto_sun = bpy.data.lights.new('AutoSun', 'SUN')
light_auto_sun.energy = 3.0
light_auto_sun.angle = 0.0523599
ob_auto_sun = bpy.data.objects.new('AutoSun', light_auto_sun)
scene.collection.objects.link(ob_auto_sun)
ob_auto_sun.rotation_euler = (0.872665, 0.174533, 0.523599)
bpy.context.view_layer.update()
